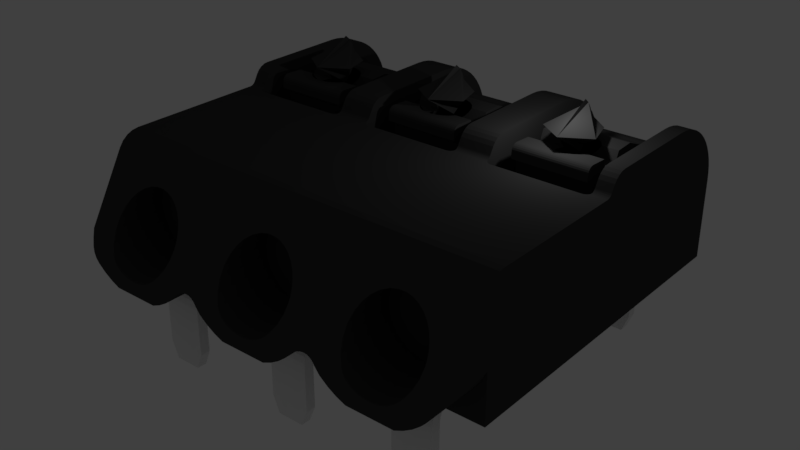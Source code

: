 # Source: WAGO_2060-1423.blend  (saved by Blender 2.78.0; exported with 4.5.12 LTS)
import bpy
from mathutils import Matrix  # noqa: F401  (used for matrix-valued properties, if any)

bpy.ops.wm.read_factory_settings(use_empty=True)
scene = bpy.context.scene
scene.name = 'Scene'

# ---- collections
col_collection_1 = bpy.data.collections.new('Collection 1'); scene.collection.children.link(col_collection_1)

# ---- materials (node trees are filled in below, after node groups)
mat_material_001 = bpy.data.materials.new('Material.001')
mat_material_001.alpha_threshold = 0.0
mat_material_001.use_transparent_shadow = False
mat_material_001.preview_render_type = 'SHADERBALL'
mat_material_001.diffuse_color = (0.8689, 0.8689, 0.8689, 1.0)
mat_material_001.roughness = 0.5
mat_material = bpy.data.materials.new('Material')
mat_material.alpha_threshold = 0.0
mat_material.use_transparent_shadow = False
mat_material.diffuse_color = (0.04696, 0.04696, 0.04696, 1.0)
mat_material.roughness = 0.5
mat_material.line_color = (0.0, 0.0, 0.0, 1.0)

# ---- material node trees

# ---- world
world_world = bpy.data.worlds.new('World'); scene.world = world_world
world_world.color = (0.05088, 0.05088, 0.05088)
world_world.use_sun_shadow = False
world_world.sun_shadow_jitter_overblur = 0.0
world_world.cycles.sampling_method = 'MANUAL'

# ---- lights
light_lamp = bpy.data.lights.new('Lamp', 'POINT')
light_lamp.transmission_factor = 0.0
light_lamp.cutoff_distance = 30.0
light_lamp.energy = 100.0
light_lamp.shadow_buffer_clip_start = 1.001
light_lamp.shadow_soft_size = 0.1
light_lamp.shadow_maximum_resolution = 0.006
light_lamp.use_absolute_resolution = True

# ---- meshes
me_part__feature_001 = bpy.data.meshes.new('Part__Feature.001')
me_part__feature_001.from_pydata([(4.603, 0.25, 1.627), (4.603, 0.25, 0.5072), (3.403, 0.25, 1.627), (3.403, 0.25, 0.5072), (4.603, 0.25, -4.424), (4.603, 0.25, -4.735), (3.403, 0.25, -4.424), (3.403, 0.25, -4.735), (3.403, 0.1, -4.45), (3.403, 0.1, -4.75), (3.403, -2.05, -4.75), (3.403, -2.05, -4.45), (3.403, 0.1503, -4.748), (3.403, 0.1509, -4.447), (3.403, 0.2004, -4.743), (3.403, 0.2011, -4.439), (4.603, -2.05, -4.45), (4.603, -2.05, -4.75), (4.603, 0.1, -4.45), (4.603, 0.1, -4.75), (4.603, 0.1503, -4.748), (4.603, 0.2004, -4.743), (4.603, 0.1509, -4.447), (4.603, 0.2011, -4.439), (4.403, -2.55, -4.75), (4.403, -2.55, -4.45), (4.603, 0.15, 2.0), (3.403, 0.15, 2.0), (4.603, 0.15, 4.0), (3.403, 0.15, 4.0), (3.403, -0.6, 4.75), (4.603, -0.6, 4.75), (4.603, -0.4059, 4.724), (3.403, -0.4059, 4.724), (3.403, -0.225, 4.65), (4.603, -0.225, 4.65), (4.603, -0.06967, 4.53), (3.403, -0.06967, 4.53), (4.603, 0.04952, 4.375), (3.403, 0.04952, 4.375), (4.603, 0.1244, 4.194), (3.403, 0.1244, 4.194), (3.603, -2.55, 4.75), (4.403, -2.55, 4.75), (3.403, -2.05, 4.75), (4.603, -2.05, 4.75), (4.603, -2.05, 4.45), (4.403, -2.55, 4.45), (3.603, -2.55, 4.45), (3.403, -2.05, 4.45), (3.403, -0.6, 4.45), (4.603, -0.6, 4.45), (4.603, -0.4835, 4.435), (3.403, -0.4835, 4.435), (4.603, -0.375, 4.39), (3.403, -0.375, 4.39), (4.603, -0.2818, 4.318), (4.603, -0.2103, 4.225), (3.403, -0.2818, 4.318), (4.603, -0.1653, 4.116), (3.403, -0.2103, 4.225), (3.403, -0.1653, 4.116), (4.603, -0.15, 4.0), (3.403, -0.15, 4.0), (4.603, -0.15, 2.0), (3.403, -0.15, 2.0), (3.603, -2.55, -4.45), (3.603, -2.55, -4.75), (0.603, 0.25, 1.627), (0.603, 0.25, 0.5072), (-0.597, 0.25, 1.627), (-0.597, 0.25, 0.5072), (0.603, 0.25, -4.424), (0.603, 0.25, -4.735), (-0.597, 0.25, -4.424), (-0.597, 0.25, -4.735), (-0.597, 0.1, -4.45), (-0.597, 0.1, -4.75), (-0.597, -2.05, -4.75), (-0.597, -2.05, -4.45), (-0.597, 0.1503, -4.748), (-0.597, 0.1509, -4.447), (-0.597, 0.2004, -4.743), (-0.597, 0.2011, -4.438), (0.603, -2.05, -4.45), (0.603, -2.05, -4.75), (0.603, 0.1, -4.45), (0.603, 0.1, -4.75), (0.603, 0.1503, -4.748), (0.603, 0.2004, -4.743), (0.603, 0.1509, -4.447), (0.603, 0.2011, -4.438), (0.603, 0.15, 2.0), (-0.597, 0.15, 2.0), (-0.597, 0.15, 4.0), (0.603, 0.15, 4.0), (-0.597, -0.4059, 4.724), (0.603, -0.6, 4.75), (0.603, -0.4059, 4.724), (-0.597, -0.6, 4.75), (-0.597, -0.225, 4.65), (0.603, -0.225, 4.65), (0.603, -0.06967, 4.53), (-0.597, -0.06967, 4.53), (-0.597, 0.04952, 4.375), (0.603, 0.04952, 4.375), (-0.597, 0.1244, 4.194), (0.603, 0.1244, 4.194), (-0.397, -2.55, 4.75), (0.403, -2.55, 4.75), (-0.597, -2.05, 4.75), (0.603, -2.05, 4.75), (-0.397, -2.55, 4.45), (-0.597, -2.05, 4.45), (0.603, -2.05, 4.45), (0.403, -2.55, 4.45), (-0.597, -0.6, 4.45), (0.603, -0.6, 4.45), (-0.597, -0.4835, 4.435), (0.603, -0.4835, 4.435), (0.603, -0.375, 4.39), (-0.597, -0.375, 4.39), (0.603, -0.2818, 4.318), (-0.597, -0.2818, 4.318), (0.603, -0.2103, 4.225), (-0.597, -0.2103, 4.225), (0.603, -0.1653, 4.116), (0.603, -0.15, 4.0), (-0.597, -0.1653, 4.116), (-0.597, -0.15, 4.0), (-0.597, -0.15, 2.0), (0.603, -0.15, 2.0), (-0.397, -2.55, -4.45), (0.403, -2.55, -4.45), (0.403, -2.55, -4.75), (-0.397, -2.55, -4.75), (-3.397, 0.25, 1.627), (-3.397, 0.25, 0.5072), (-4.597, 0.25, 1.627), (-4.597, 0.25, 0.5072), (-3.397, 0.25, -4.424), (-3.397, 0.25, -4.735), (-4.597, 0.25, -4.424), (-4.597, 0.25, -4.735), (-4.597, 0.1, -4.45), (-4.597, 0.1, -4.75), (-4.597, -2.05, -4.75), (-4.597, -2.05, -4.45), (-4.597, 0.1503, -4.748), (-4.597, 0.1509, -4.447), (-4.597, 0.2004, -4.743), (-4.597, 0.2011, -4.438), (-3.397, -2.05, -4.45), (-3.397, -2.05, -4.75), (-3.397, 0.1, -4.75), (-3.397, 0.1503, -4.748), (-3.397, 0.1, -4.45), (-3.397, 0.2004, -4.743), (-3.397, 0.1509, -4.447), (-3.397, 0.2011, -4.438), (-3.397, 0.15, 2.0), (-4.597, 0.15, 2.0), (-3.397, 0.15, 4.0), (-4.597, 0.15, 4.0), (-4.597, -0.4059, 4.724), (-3.397, -0.6, 4.75), (-3.397, -0.4059, 4.724), (-3.397, -0.225, 4.65), (-4.597, -0.6, 4.75), (-4.597, -0.225, 4.65), (-3.397, -0.06967, 4.53), (-4.597, -0.06967, 4.53), (-3.397, 0.04952, 4.375), (-4.597, 0.04952, 4.375), (-4.597, 0.1244, 4.194), (-3.397, 0.1244, 4.194), (-3.597, -2.55, 4.75), (-3.397, -2.05, 4.75), (-4.397, -2.55, 4.75), (-4.597, -2.05, 4.75), (-4.397, -2.55, 4.45), (-4.597, -2.05, 4.45), (-3.397, -2.05, 4.45), (-3.597, -2.55, 4.45), (-4.597, -0.6, 4.45), (-3.397, -0.6, 4.45), (-4.597, -0.4835, 4.435), (-3.397, -0.4835, 4.435), (-3.397, -0.375, 4.39), (-3.397, -0.2818, 4.318), (-4.597, -0.375, 4.39), (-4.597, -0.2818, 4.318), (-3.397, -0.2103, 4.225), (-4.597, -0.2103, 4.225), (-3.397, -0.1653, 4.116), (-4.597, -0.1653, 4.116), (-3.397, -0.15, 4.0), (-4.597, -0.15, 4.0), (-3.397, -0.15, 2.0), (-4.597, -0.15, 2.0), (-4.397, -2.55, -4.45), (-3.597, -2.55, -4.45), (-3.597, -2.55, -4.75), (-4.397, -2.55, -4.75)], [], [(8, 9, 10), (8, 10, 11), (8, 12, 9), (13, 7, 14), (13, 14, 12), (13, 12, 8), (15, 7, 13), (6, 7, 15), (16, 17, 18), (17, 19, 18), (19, 20, 18), (21, 5, 22), (20, 21, 22), (18, 20, 22), (22, 5, 23), (23, 5, 4), (17, 16, 24), (24, 16, 25), (26, 0, 27), (0, 2, 27), (26, 27, 28), (27, 29, 28), (30, 31, 32), (33, 30, 32), (34, 32, 35), (34, 35, 36), (34, 33, 32), (37, 36, 38), (37, 34, 36), (39, 38, 40), (39, 37, 38), (41, 39, 40), (29, 40, 28), (29, 41, 40), (42, 43, 44), (43, 45, 44), (44, 45, 31), (44, 31, 30), (46, 45, 43), (47, 46, 43), (48, 42, 44), (49, 48, 44), (47, 43, 48), (48, 43, 42), (48, 49, 47), (47, 49, 46), (49, 50, 51), (46, 49, 51), (52, 51, 50), (52, 50, 53), (54, 52, 55), (56, 54, 55), (52, 53, 55), (57, 56, 58), (56, 55, 58), (59, 57, 60), (57, 58, 60), (59, 60, 61), (62, 59, 63), (59, 61, 63), (64, 62, 63), (65, 64, 63), (1, 64, 3), (64, 65, 3), (23, 4, 15), (4, 6, 15), (22, 23, 13), (23, 15, 13), (18, 22, 8), (22, 13, 8), (66, 25, 11), (25, 16, 11), (16, 18, 8), (11, 16, 8), (67, 24, 66), (24, 25, 66), (67, 10, 24), (24, 10, 17), (10, 9, 19), (17, 10, 19), (14, 7, 5), (14, 5, 21), (12, 21, 20), (12, 14, 21), (9, 20, 19), (9, 12, 20), (76, 77, 78), (76, 78, 79), (76, 80, 77), (81, 75, 82), (81, 82, 80), (81, 80, 76), (83, 75, 81), (74, 75, 83), (84, 85, 86), (85, 87, 86), (87, 88, 86), (89, 73, 90), (88, 89, 90), (86, 88, 90), (90, 73, 91), (91, 73, 72), (92, 68, 93), (68, 70, 93), (92, 93, 94), (92, 94, 95), (96, 97, 98), (96, 99, 97), (100, 98, 101), (100, 101, 102), (100, 96, 98), (103, 100, 102), (104, 102, 105), (104, 103, 102), (106, 105, 107), (106, 107, 95), (106, 104, 105), (94, 106, 95), (108, 109, 110), (109, 111, 110), (111, 97, 99), (110, 111, 99), (112, 108, 113), (113, 108, 110), (114, 111, 109), (115, 114, 109), (112, 115, 108), (115, 109, 108), (115, 112, 114), (112, 113, 114), (113, 116, 117), (114, 113, 117), (117, 116, 118), (119, 117, 118), (120, 119, 121), (122, 120, 121), (119, 118, 121), (122, 121, 123), (124, 122, 125), (126, 124, 125), (122, 123, 125), (127, 126, 128), (126, 125, 128), (127, 128, 129), (130, 131, 127), (130, 127, 129), (69, 131, 71), (131, 130, 71), (91, 72, 83), (72, 74, 83), (90, 91, 81), (91, 83, 81), (86, 90, 76), (90, 81, 76), (132, 133, 79), (133, 84, 79), (84, 86, 76), (79, 84, 76), (134, 133, 135), (135, 133, 132), (134, 135, 85), (135, 78, 85), (78, 77, 87), (85, 78, 87), (82, 75, 73), (82, 73, 89), (80, 89, 88), (80, 88, 87), (80, 82, 89), (77, 80, 87), (144, 145, 146), (144, 146, 147), (144, 148, 145), (149, 143, 150), (149, 150, 148), (149, 148, 144), (151, 143, 149), (142, 143, 151), (152, 153, 154), (154, 155, 156), (152, 154, 156), (157, 141, 158), (155, 157, 158), (156, 155, 158), (158, 141, 159), (159, 141, 140), (160, 136, 161), (136, 138, 161), (160, 161, 162), (161, 163, 162), (164, 165, 166), (164, 166, 167), (164, 168, 165), (169, 167, 170), (169, 164, 167), (171, 170, 172), (171, 169, 170), (173, 171, 172), (174, 172, 175), (174, 175, 162), (174, 173, 172), (163, 174, 162), (176, 177, 178), (178, 177, 179), (179, 177, 165), (179, 165, 168), (180, 178, 179), (181, 180, 179), (182, 177, 176), (183, 182, 176), (180, 183, 178), (183, 176, 178), (183, 180, 182), (180, 181, 182), (181, 184, 185), (182, 181, 185), (185, 184, 186), (187, 185, 186), (188, 187, 186), (189, 188, 190), (188, 186, 190), (189, 190, 191), (192, 189, 193), (189, 191, 193), (194, 192, 195), (192, 193, 195), (196, 194, 197), (194, 195, 197), (198, 196, 197), (199, 198, 197), (198, 199, 137), (137, 199, 139), (159, 140, 142), (159, 142, 151), (158, 159, 149), (156, 158, 149), (159, 151, 149), (156, 149, 144), (200, 201, 147), (201, 152, 147), (152, 156, 144), (147, 152, 144), (202, 201, 203), (203, 201, 200), (202, 203, 153), (203, 146, 153), (146, 145, 154), (153, 146, 154), (150, 143, 141), (150, 141, 157), (148, 157, 155), (148, 155, 154), (148, 150, 157), (145, 148, 154), (198, 137, 160), (177, 182, 185), (198, 160, 196), (196, 160, 162), (185, 187, 165), (177, 185, 165), (194, 196, 175), (196, 162, 175), (187, 188, 166), (165, 187, 166), (189, 192, 172), (192, 194, 172), (194, 175, 172), (166, 188, 167), (188, 189, 170), (189, 172, 170), (167, 188, 170), (160, 137, 136), (161, 139, 199), (197, 161, 199), (184, 181, 179), (163, 161, 197), (168, 186, 184), (168, 184, 179), (174, 197, 195), (174, 163, 197), (164, 190, 186), (164, 186, 168), (173, 193, 191), (173, 195, 193), (173, 174, 195), (169, 190, 164), (171, 191, 190), (171, 173, 191), (171, 190, 169), (161, 138, 139), (64, 1, 26), (45, 46, 51), (64, 26, 62), (62, 26, 28), (51, 52, 31), (45, 51, 31), (59, 62, 40), (62, 28, 40), (52, 54, 32), (31, 52, 32), (56, 57, 38), (57, 59, 38), (59, 40, 38), (32, 54, 35), (54, 56, 36), (56, 38, 36), (35, 54, 36), (26, 1, 0), (27, 3, 65), (63, 27, 65), (50, 49, 44), (29, 27, 63), (30, 53, 50), (30, 50, 44), (41, 63, 61), (41, 29, 63), (33, 55, 53), (33, 53, 30), (39, 60, 58), (39, 61, 60), (39, 41, 61), (34, 55, 33), (37, 58, 55), (37, 39, 58), (37, 55, 34), (27, 2, 3), (131, 69, 92), (111, 114, 117), (131, 92, 127), (127, 92, 95), (117, 119, 97), (111, 117, 97), (126, 127, 107), (127, 95, 107), (119, 120, 98), (97, 119, 98), (122, 124, 105), (124, 126, 105), (126, 107, 105), (98, 120, 101), (120, 122, 102), (122, 105, 102), (101, 120, 102), (92, 69, 68), (93, 71, 130), (129, 93, 130), (116, 113, 110), (94, 93, 129), (99, 118, 116), (99, 116, 110), (106, 129, 128), (106, 94, 129), (96, 121, 118), (96, 118, 99), (104, 125, 123), (104, 128, 125), (104, 106, 128), (100, 121, 96), (103, 123, 121), (103, 104, 123), (103, 121, 100), (93, 70, 71), (135, 132, 79), (78, 135, 79), (85, 84, 134), (134, 84, 133), (203, 200, 147), (146, 203, 147), (153, 152, 201), (202, 153, 201), (67, 66, 10), (10, 66, 11)])
me_part__feature_001.materials.append(mat_material_001)
me_part__feature_001.use_remesh_preserve_volume = False
me_part__feature_001.use_remesh_preserve_attributes = False
me_part__feature_001.use_mirror_vertex_groups = False
me_part__feature_001.update()
me_part__feature = bpy.data.meshes.new('Part__Feature')
me_part__feature.from_pydata([(-2.645, 3.35, 0.09318), (-2.697, 3.35, 0.1), (-2.697, 3.8, 0.1), (-2.597, 3.35, 0.0732), (-2.634, 3.8, 0.08994), (-2.556, 3.35, 0.04142), (-2.578, 3.8, 0.06079), (-2.524, 3.35, 0.0), (-2.534, 3.8, 0.01547), (-2.504, 3.35, -0.04824), (-2.518, 3.802, -0.01017), (-2.507, 3.807, -0.03733), (-2.497, 3.35, -0.1), (-2.5, 3.819, -0.06948), (-2.497, 3.837, -0.1), (-5.297, 3.35, 0.1), (-5.297, 3.8, 0.1), (-5.497, 3.35, -0.1), (-5.497, 3.837, -0.1), (-5.495, 3.821, -0.07417), (-5.49, 3.35, -0.04824), (-5.489, 3.81, -0.04695), (-5.47, 3.35, 0.0), (-5.478, 3.803, -0.01486), (-5.438, 3.35, 0.04142), (-5.46, 3.8, 0.01547), (-5.397, 3.35, 0.0732), (-5.416, 3.8, 0.06079), (-5.349, 3.35, 0.09318), (-5.36, 3.8, 0.08994), (-5.497, 3.914, -4.747), (-5.497, 4.043, -4.564), (-5.497, 3.072, -4.112), (-5.497, 3.764, -4.914), (-5.497, 2.872, -4.357), (-5.497, 3.597, -5.064), (-5.497, 3.35, -0.3), (-5.497, 1.6, -0.3), (-5.497, 1.6, -1.8), (-5.497, 3.855, -0.1222), (-5.497, 3.876, -0.1416), (-5.497, 3.9, -0.1577), (-5.497, 4.1, -0.2732), (-5.497, 4.333, -0.5768), (-5.497, 4.283, -0.4562), (-5.497, 4.204, -0.3527), (-5.497, 4.35, -0.7062), (-5.497, 3.35, -1.8), (-5.497, 1.6, -5.5), (-5.497, 2.012, -4.7), (-5.497, 1.6, -4.7), (-5.497, 2.35, -5.5), (-5.497, 2.325, -4.66), (-5.497, 4.35, -3.5), (-5.497, 3.26, -3.515), (-5.497, 2.574, -5.487), (-5.497, 4.337, -3.724), (-5.497, 2.795, -5.45), (-5.497, 2.618, -4.543), (-5.497, 4.3, -3.945), (-5.497, 3.204, -3.826), (-5.497, 3.011, -5.388), (-5.497, 4.238, -4.161), (-5.497, 3.218, -5.302), (-5.497, 4.152, -4.368), (-5.497, 3.414, -5.193), (-5.947, 4.35, -3.5), (-5.947, 4.35, -0.7062), (-5.947, 2.795, -5.45), (-5.947, 2.574, -5.487), (-5.947, 2.35, -5.5), (-5.947, 3.218, -5.302), (-5.947, 3.011, -5.388), (-5.947, 3.414, -5.193), (-5.947, 4.043, -4.564), (-5.947, 3.914, -4.747), (-5.947, 3.764, -4.914), (-5.947, 3.597, -5.064), (-5.947, 4.238, -4.161), (-5.947, 4.152, -4.368), (-5.947, 4.337, -3.724), (-5.947, 4.3, -3.945), (-5.947, -1.443e-06, -5.5), (-5.947, 3.859, -0.126), (-5.947, 3.827, -0.08453), (-5.947, 3.9, -0.1577), (-5.947, 3.807, -0.03629), (-5.947, 3.8, 0.01547), (-5.947, 4.1, -0.2732), (-5.947, 4.204, -0.3527), (-5.947, 4.283, -0.4562), (-5.947, 4.333, -0.5768), (-5.947, -3.994e-07, 4.6), (-5.947, 1.475, 4.6), (-5.947, 3.8, 4.1), (-5.947, 3.425, 4.75), (-5.947, 1.475, 5.875), (-5.947, 3.7, 4.475), (-5.947, 3.774, 4.294), (-5.947, 3.58, 4.63), (-4.903, 0.3412, 4.6), (-4.697, 0.25, 4.6), (-4.697, 0.25, 6.2), (-4.96, 0.3713, 6.2), (-5.098, 0.4528, 4.6), (-5.205, 0.5261, 6.2), (-5.281, 0.5839, 4.6), (-5.427, 0.7117, 6.2), (-5.449, 0.7328, 4.6), (-5.544, 0.8318, 6.19), (-5.601, 0.8983, 4.6), (-5.649, 0.9579, 6.158), (-5.742, 1.087, 6.1), (-5.736, 1.078, 4.6), (-5.854, 1.276, 5.99), (-5.852, 1.271, 4.6), (-1.497, 3.9, -0.1577), (-2.497, 3.9, -0.1577), (-2.497, 3.876, -0.1416), (-1.497, 3.876, -0.1416), (-1.497, 3.855, -0.1222), (-2.497, 3.855, -0.1222), (-1.497, 3.837, -0.1), (-1.495, 3.821, -0.07417), (-1.489, 3.81, -0.04695), (-1.478, 3.803, -0.01486), (-1.46, 3.8, 0.01547), (-1.497, 3.35, -0.1), (-1.49, 3.35, -0.04824), (-1.47, 3.35, -1.192e-07), (-1.438, 3.35, 0.04142), (-1.397, 3.35, 0.0732), (-1.416, 3.8, 0.06079), (-1.349, 3.35, 0.09318), (-1.36, 3.8, 0.08994), (-1.297, 3.35, 0.1), (-1.297, 3.8, 0.1), (1.476, 3.35, -3.576e-07), (1.496, 3.35, -0.04824), (1.503, 3.35, -0.1), (1.444, 3.35, 0.04142), (1.303, 3.35, 0.1), (1.355, 3.35, 0.09318), (1.403, 3.35, 0.0732), (1.503, 3.35, -0.3), (-1.497, 3.35, -0.3), (1.503, 2.012, -4.7), (1.503, 1.6, -5.5), (1.503, 1.6, -4.7), (1.503, 2.35, -5.5), (1.503, 2.325, -4.66), (1.503, 2.795, -5.45), (1.503, 2.574, -5.487), (1.503, 2.618, -4.543), (1.503, 3.218, -5.302), (1.503, 3.011, -5.388), (1.503, 2.872, -4.357), (1.503, 3.414, -5.193), (1.503, 3.597, -5.064), (1.503, 3.764, -4.914), (1.503, 3.072, -4.112), (1.503, 3.914, -4.747), (1.503, 4.043, -4.564), (1.503, 4.152, -4.368), (1.503, 3.204, -3.826), (1.503, 4.238, -4.161), (1.503, 4.3, -3.945), (1.503, 3.26, -3.515), (1.503, 4.337, -3.724), (1.503, 4.35, -3.5), (1.503, 3.35, -1.8), (1.503, 1.6, -1.8), (1.503, 1.6, -0.3), (1.503, 4.35, -0.7062), (1.503, 3.876, -0.1416), (1.503, 3.855, -0.1222), (1.503, 3.837, -0.1), (1.503, 3.9, -0.1577), (1.503, 4.1, -0.2732), (1.503, 4.204, -0.3527), (1.503, 4.283, -0.4562), (1.503, 4.333, -0.5768), (1.303, 3.8, 0.1), (1.366, 3.8, 0.08994), (1.422, 3.8, 0.06079), (1.466, 3.8, 0.01547), (1.482, 3.802, -0.01017), (1.493, 3.807, -0.03733), (1.5, 3.819, -0.06948), (-1.497, 3.914, -4.747), (-1.497, 4.043, -4.564), (-1.497, 3.072, -4.112), (-1.497, 3.764, -4.914), (-1.497, 2.872, -4.357), (-1.497, 3.597, -5.064), (-1.497, 1.6, -0.3), (-1.497, 1.6, -1.8), (-1.497, 4.1, -0.2732), (-1.497, 4.333, -0.5768), (-1.497, 4.283, -0.4562), (-1.497, 4.204, -0.3527), (-1.497, 4.35, -0.7062), (-1.497, 3.35, -1.8), (-1.497, 1.6, -5.5), (-1.497, 2.012, -4.7), (-1.497, 1.6, -4.7), (-1.497, 2.35, -5.5), (-1.497, 2.325, -4.66), (-1.497, 4.35, -3.5), (-1.497, 3.26, -3.515), (-1.497, 2.574, -5.487), (-1.497, 4.337, -3.724), (-1.497, 2.795, -5.45), (-1.497, 2.618, -4.543), (-1.497, 4.3, -3.945), (-1.497, 3.204, -3.826), (-1.497, 3.011, -5.388), (-1.497, 4.238, -4.161), (-1.497, 3.218, -5.302), (-1.497, 4.152, -4.368), (-1.497, 3.414, -5.193), (-2.497, 4.1, -0.2732), (-2.497, 1.6, -4.7), (-2.497, 1.6, -5.5), (-2.897, 1.6, -5.4), (-2.747, 1.6, -4.7), (-2.897, 1.6, -4.7), (-5.097, 1.6, -5.4), (-5.247, 1.6, -4.7), (-5.097, 1.6, -4.7), (-2.747, 1.6, -1.8), (-2.497, 1.6, -0.3), (-2.497, 1.6, -1.8), (-5.247, 1.6, -1.8), (-5.097, 3.717, -3.79), (-5.097, 3.192, -3.826), (-5.097, 3.248, -3.515), (-5.097, 3.661, -4.002), (-5.097, 2.641, -2.682), (-5.097, 2.51, -3.276), (-5.097, 2.425, -3.133), (-5.097, 3.11, -3.315), (-5.097, 3.059, -3.305), (-5.097, 1.607, -5.348), (-5.097, 1.627, -5.3), (-5.097, 1.659, -5.259), (-5.097, 3.746, -3.574), (-5.097, 1.7, -5.227), (-5.097, 1.748, -5.207), (-5.097, 1.8, -5.2), (-5.097, 3.748, -3.552), (-5.097, 3.753, -3.531), (-5.097, 3.244, -3.463), (-5.097, 2.0, -4.7), (-5.097, 2.218, -5.186), (-5.097, 2.0, -5.2), (-5.097, 3.761, -3.51), (-5.097, 3.227, -3.414), (-5.097, 3.197, -3.371), (-5.097, 2.313, -4.66), (-5.097, 2.641, -5.078), (-5.097, 2.433, -5.146), (-5.097, 4.199, -2.464), (-5.097, 3.157, -3.337), (-5.097, 2.606, -4.543), (-5.097, 2.839, -4.986), (-5.097, 3.889, -1.797), (-5.097, 2.727, -1.035), (-5.097, 3.024, -4.869), (-5.097, 4.171, -1.916), (-5.097, 3.915, -1.297), (-5.097, 3.055, -0.7402), (-5.097, 2.86, -4.357), (-5.097, 3.193, -4.73), (-5.097, 3.343, -4.572), (-5.097, 3.06, -4.112), (-5.097, 3.794, -0.7402), (-5.097, 4.17, -1.22), (-5.097, 3.473, -4.395), (-5.097, 4.196, -0.7112), (-5.097, 4.007, -0.501), (-5.097, 3.807, -0.4905), (-5.097, 4.192, -0.6591), (-5.097, 2.423, -3.215), (-5.097, 2.457, -3.258), (-5.097, 2.437, -3.239), (-5.097, 4.106, -0.533), (-5.097, 4.058, -0.5105), (-5.097, 4.145, -0.5669), (-5.097, 4.175, -0.6099), (-5.097, 2.482, -3.271), (-5.097, 2.416, -3.188), (-5.097, 2.416, -3.16), (-5.097, 3.579, -4.204), (-4.6, 4.17, -1.22), (-4.546, 4.074, -1.249), (-4.476, 3.988, -1.275), (-4.391, 3.915, -1.297), (-4.463, 3.902, -1.547), (-4.445, 3.895, -1.677), (-4.391, 3.889, -1.797), (-4.445, 3.909, -1.417), (-2.897, 4.17, -1.22), (-3.394, 4.17, -1.22), (-2.897, 4.196, -0.7112), (-3.504, 4.177, -1.074), (-3.648, 4.183, -0.9624), (-3.816, 4.187, -0.8921), (-3.997, 4.188, -0.8682), (-4.178, 4.187, -0.8921), (-4.346, 4.183, -0.9624), (-4.49, 4.177, -1.074), (-3.518, 3.988, -1.275), (-2.897, 3.915, -1.297), (-3.603, 3.915, -1.297), (-3.448, 4.074, -1.249), (-2.897, 3.889, -1.797), (-3.603, 3.889, -1.797), (-3.549, 3.895, -1.677), (-3.531, 3.902, -1.547), (-3.549, 3.909, -1.417), (-2.897, 3.192, -3.826), (-2.897, 3.661, -4.002), (-2.897, 3.717, -3.79), (-2.897, 3.248, -3.515), (-2.897, 2.425, -3.133), (-2.897, 2.51, -3.276), (-2.897, 2.641, -2.682), (-2.897, 3.059, -3.305), (-2.897, 3.11, -3.315), (-2.897, 1.607, -5.348), (-2.897, 3.746, -3.574), (-2.897, 1.627, -5.3), (-2.897, 1.659, -5.259), (-2.897, 1.7, -5.227), (-2.897, 1.748, -5.207), (-2.897, 1.8, -5.2), (-2.897, 3.748, -3.552), (-2.897, 3.753, -3.531), (-2.897, 2.0, -5.2), (-2.897, 2.0, -4.7), (-2.897, 3.244, -3.463), (-2.897, 2.218, -5.186), (-2.897, 3.197, -3.371), (-2.897, 3.227, -3.414), (-2.897, 3.761, -3.51), (-2.897, 2.433, -5.146), (-2.897, 2.641, -5.078), (-2.897, 2.313, -4.66), (-2.897, 4.199, -2.464), (-2.897, 2.839, -4.986), (-2.897, 2.606, -4.543), (-2.897, 3.157, -3.337), (-2.897, 2.727, -1.035), (-2.897, 3.024, -4.869), (-2.897, 4.171, -1.916), (-2.897, 3.193, -4.73), (-2.897, 2.86, -4.357), (-2.897, 3.055, -0.7402), (-2.897, 3.343, -4.572), (-2.897, 3.06, -4.112), (-2.897, 3.794, -0.7402), (-2.897, 3.473, -4.395), (-2.897, 3.807, -0.4905), (-2.897, 4.007, -0.501), (-2.897, 4.192, -0.6591), (-2.897, 2.437, -3.239), (-2.897, 2.457, -3.258), (-2.897, 2.423, -3.215), (-2.897, 4.058, -0.5105), (-2.897, 4.106, -0.533), (-2.897, 4.175, -0.6099), (-2.897, 4.145, -0.5669), (-2.897, 2.482, -3.271), (-2.897, 2.416, -3.188), (-2.897, 2.416, -3.16), (-2.897, 3.579, -4.204), (-3.487, 4.179, -2.072), (-3.634, 4.185, -2.193), (-3.378, 4.171, -1.916), (-3.808, 4.189, -2.269), (-3.997, 4.19, -2.295), (-4.507, 4.179, -2.072), (-4.36, 4.185, -2.193), (-4.185, 4.189, -2.269), (-4.616, 4.171, -1.916), (-3.433, 4.064, -1.871), (-3.509, 3.969, -1.83), (-4.485, 3.969, -1.83), (-4.561, 4.064, -1.871), (-4.697, -2.702e-07, 4.6), (-4.697, -1.314e-06, -5.5), (-4.697, 0.25, -5.5), (-3.297, 0.25, -5.5), (-3.297, -1.169e-06, -5.5), (-0.697, -9.005e-07, -5.5), (-0.697, 0.25, -5.5), (-2.497, 2.35, -5.5), (0.703, 0.25, -5.5), (3.303, -4.872e-07, -5.5), (0.703, -7.558e-07, -5.5), (3.303, 0.25, -5.5), (2.503, 1.6, -5.5), (2.503, 2.35, -5.5), (4.703, -3.426e-07, -5.5), (4.703, 0.25, -5.5), (5.953, -2.134e-07, -5.5), (5.503, 1.6, -5.5), (5.503, 2.35, -5.5), (5.953, 2.35, -5.5), (5.503, 2.012, -4.7), (5.503, 1.6, -4.7), (5.503, 2.325, -4.66), (5.503, 2.795, -5.45), (5.503, 2.574, -5.487), (5.503, 2.618, -4.543), (5.503, 3.218, -5.302), (5.503, 3.011, -5.388), (5.503, 2.872, -4.357), (5.503, 3.414, -5.193), (5.503, 3.597, -5.064), (5.503, 3.764, -4.914), (5.503, 3.072, -4.112), (5.503, 3.914, -4.747), (5.503, 4.043, -4.564), (5.503, 4.152, -4.368), (5.503, 3.204, -3.826), (5.503, 4.238, -4.161), (5.503, 4.3, -3.945), (5.503, 3.26, -3.515), (5.503, 4.337, -3.724), (5.503, 4.35, -3.5), (5.503, 3.35, -1.8), (5.503, 3.35, -0.3), (5.503, 1.6, -1.8), (5.503, 1.6, -0.3), (5.503, 4.35, -0.7062), (5.503, 3.876, -0.1416), (5.503, 3.855, -0.1222), (5.503, 3.837, -0.1), (5.503, 3.35, -0.1), (5.503, 3.9, -0.1577), (5.503, 4.1, -0.2732), (5.503, 4.204, -0.3527), (5.503, 4.283, -0.4562), (5.503, 4.333, -0.5768), (5.303, 3.35, 0.1), (5.355, 3.35, 0.09318), (5.403, 3.35, 0.0732), (5.444, 3.35, 0.04142), (5.476, 3.35, -4.768e-07), (5.496, 3.35, -0.04824), (2.703, 3.35, 0.1), (2.503, 3.35, -0.3), (2.503, 3.35, -0.1), (2.651, 3.35, 0.09318), (2.51, 3.35, -0.04824), (2.562, 3.35, 0.04142), (2.53, 3.35, -4.768e-07), (2.603, 3.35, 0.0732), (5.303, 3.8, 0.1), (5.366, 3.8, 0.08994), (5.422, 3.8, 0.06079), (5.466, 3.8, 0.01547), (5.481, 3.801, -0.007909), (5.481, 3.801, -0.008606), (5.487, 3.803, -0.02073), (5.492, 3.806, -0.03385), (5.492, 3.806, -0.03397), (5.498, 3.813, -0.05492), (5.5, 3.817, -0.06615), (5.5, 3.818, -0.06789), (5.502, 3.825, -0.08061), (2.503, 3.837, -0.1), (2.504, 3.822, -0.07662), (2.504, 3.822, -0.07593), (2.506, 3.816, -0.0638), (2.509, 3.811, -0.05068), (2.509, 3.811, -0.05056), (2.516, 3.805, -0.02961), (2.52, 3.803, -0.01838), (2.521, 3.803, -0.01664), (2.528, 3.801, -0.003923), (2.54, 3.8, 0.01547), (2.584, 3.8, 0.06079), (2.64, 3.8, 0.08994), (2.703, 3.8, 0.1), (2.503, 3.914, -4.747), (2.503, 4.043, -4.564), (2.503, 3.072, -4.112), (2.503, 3.764, -4.914), (2.503, 2.872, -4.357), (2.503, 3.597, -5.064), (2.503, 1.6, -0.3), (2.503, 1.6, -1.8), (2.503, 3.855, -0.1222), (2.503, 3.876, -0.1416), (2.503, 3.9, -0.1577), (2.503, 4.1, -0.2732), (2.503, 4.333, -0.5768), (2.503, 4.283, -0.4562), (2.503, 4.204, -0.3527), (2.503, 4.35, -0.7062), (2.503, 3.35, -1.8), (2.503, 2.012, -4.7), (2.503, 1.6, -4.7), (2.503, 2.325, -4.66), (2.503, 4.35, -3.5), (2.503, 3.26, -3.515), (2.503, 2.574, -5.487), (2.503, 4.337, -3.724), (2.503, 2.795, -5.45), (2.503, 2.618, -4.543), (2.503, 4.3, -3.945), (2.503, 3.204, -3.826), (2.503, 3.011, -5.388), (2.503, 4.238, -4.161), (2.503, 3.218, -5.302), (2.503, 4.152, -4.368), (2.503, 3.414, -5.193), (-3.297, -1.256e-07, 4.6), (-3.297, 0.25, 4.6), (-0.697, 1.43e-07, 4.6), (-0.697, 0.25, 4.6), (0.703, 2.877e-07, 4.6), (0.703, 0.25, 4.6), (3.303, 5.563e-07, 4.6), (3.303, 0.25, 4.6), (4.703, 7.009e-07, 4.6), (4.703, 0.25, 4.6), (5.953, 2.574, -5.487), (5.953, 2.795, -5.45), (5.953, 3.011, -5.388), (5.953, 3.218, -5.302), (5.953, 3.414, -5.193), (5.953, 3.764, -4.914), (5.953, 3.914, -4.747), (5.953, 4.043, -4.564), (5.953, 3.597, -5.064), (5.953, 4.152, -4.368), (5.953, 4.238, -4.161), (5.953, 4.3, -3.945), (5.953, 4.337, -3.724), (5.953, 4.35, -3.5), (5.953, 4.35, -0.7062), (5.953, 3.859, -0.126), (5.953, 3.827, -0.08453), (5.953, 3.9, -0.1577), (5.953, 3.807, -0.03629), (5.953, 3.8, 0.01547), (5.953, 4.1, -0.2732), (5.953, 4.333, -0.5768), (5.953, 4.283, -0.4562), (5.953, 4.204, -0.3527), (5.953, 8.301e-07, 4.6), (5.953, 1.475, 4.6), (5.953, 3.8, 4.1), (5.953, 1.475, 5.875), (5.953, 3.425, 4.75), (5.953, 3.774, 4.294), (5.953, 3.7, 4.475), (5.953, 3.58, 4.63), (5.858, 1.271, 4.6), (5.86, 1.276, 5.99), (5.742, 1.078, 4.6), (5.748, 1.087, 6.1), (5.607, 0.8983, 4.6), (5.656, 0.9588, 6.158), (5.55, 0.8325, 6.19), (5.455, 0.7328, 4.6), (5.433, 0.7117, 6.2), (5.287, 0.5839, 4.6), (5.211, 0.5261, 6.2), (5.104, 0.4528, 4.6), (4.966, 0.3713, 6.2), (4.909, 0.3412, 4.6), (4.703, 0.25, 6.2), (4.382, 0.7406, 6.2), (4.288, 0.7117, 6.2), (4.472, 0.7774, 6.197), (4.624, 0.8618, 6.185), (4.759, 0.9671, 6.155), (4.873, 1.087, 6.1), (3.236, 2.623, 5.213), (3.093, 2.461, 4.2), (3.286, 2.667, 4.2), (3.437, 2.772, 5.126), (3.524, 2.818, 4.2), (3.666, 2.873, 5.068), (5.128, 1.8, 5.688), (5.128, 1.8, 4.2), (5.093, 1.52, 4.2), (5.099, 1.545, 5.835), (5.012, 1.303, 5.975), (3.792, 2.905, 4.2), (3.887, 2.919, 5.042), (4.989, 1.258, 4.2), (4.823, 1.03, 4.2), (4.074, 2.923, 4.2), (4.091, 2.922, 5.04), (4.291, 2.888, 5.06), (4.606, 0.8501, 4.2), (4.482, 2.818, 5.1), (4.351, 2.87, 4.2), (4.351, 0.7301, 4.2), (3.907, 0.6791, 6.2), (4.099, 0.6791, 6.2), (4.074, 0.6772, 4.2), (4.657, 2.715, 5.159), (4.606, 2.75, 4.2), (3.792, 0.6949, 4.2), (3.718, 0.7117, 6.2), (4.811, 2.583, 5.236), (4.823, 2.57, 4.2), (4.939, 2.425, 5.327), (3.495, 0.7961, 6.195), (3.524, 0.7821, 4.2), (3.286, 0.9332, 4.2), (3.296, 0.9253, 6.169), (3.209, 1.003, 6.141), (3.133, 1.087, 6.1), (3.093, 1.139, 4.2), (2.975, 1.343, 5.951), (5.036, 2.246, 5.43), (4.989, 2.342, 4.2), (2.957, 1.386, 4.2), (2.891, 1.633, 5.784), (2.887, 1.659, 4.2), (2.887, 1.941, 5.606), (2.887, 1.941, 4.2), (5.099, 2.053, 5.541), (5.093, 2.08, 4.2), (2.956, 2.211, 5.45), (5.121, 1.928, 5.614), (2.957, 2.214, 4.2), (3.073, 2.433, 5.322), (2.961, 0.4041, 4.6), (2.379, 0.8742, 4.6), (2.272, 0.9661, 4.6), (2.003, 1.044, 4.6), (2.143, 1.024, 4.6), (1.863, 1.024, 4.6), (1.735, 0.9661, 4.6), (1.627, 0.8742, 4.6), (2.65, 0.6142, 4.6), (1.356, 0.6142, 4.6), (1.045, 0.4041, 4.6), (3.303, 0.25, 6.2), (3.027, 0.3685, 6.2), (2.77, 0.5233, 6.2), (2.537, 0.7117, 6.2), (2.379, 0.8742, 6.182), (1.701, 0.9431, 6.163), (1.627, 0.8742, 6.182), (1.787, 0.9954, 6.144), (1.883, 1.03, 6.129), (1.984, 1.044, 6.122), (2.086, 1.037, 6.126), (2.185, 1.01, 6.138), (2.275, 0.964, 6.156), (2.33, 0.9228, 6.17), (1.469, 0.7117, 6.2), (1.236, 0.5233, 6.2), (0.9787, 0.3685, 6.2), (0.703, 0.25, 6.2), (-1.039, 0.4041, 4.6), (-1.728, 0.9661, 4.6), (-1.857, 1.024, 4.6), (-1.997, 1.044, 4.6), (-2.137, 1.024, 4.6), (-2.265, 0.9661, 4.6), (-1.35, 0.6142, 4.6), (-1.621, 0.8742, 4.6), (-2.373, 0.8742, 4.6), (-2.644, 0.6142, 4.6), (-2.955, 0.4041, 4.6), (-0.697, 0.25, 6.2), (-0.9726, 0.3685, 6.2), (-1.23, 0.5233, 6.2), (-1.463, 0.7117, 6.2), (-1.621, 0.8742, 6.182), (-2.299, 0.9431, 6.163), (-2.373, 0.8742, 6.182), (-2.213, 0.9954, 6.144), (-2.117, 1.03, 6.129), (-2.016, 1.044, 6.122), (-1.914, 1.037, 6.126), (-1.815, 1.01, 6.138), (-1.725, 0.964, 6.156), (-1.67, 0.9228, 6.17), (-2.531, 0.7117, 6.2), (-2.764, 0.5233, 6.2), (-3.021, 0.3685, 6.2), (-3.297, 0.25, 6.2), (-5.247, 2.618, -4.543), (-5.247, 2.872, -4.357), (-5.247, 3.072, -4.112), (-5.247, 2.325, -4.66), (-5.247, 2.012, -4.7), (-5.247, 3.204, -3.826), (-5.247, 3.26, -3.515), (-5.247, 3.35, -1.8), (-1.247, 3.26, -3.515), (-1.247, 3.35, -1.8), (-1.247, 2.618, -4.543), (-1.247, 2.872, -4.357), (-1.247, 3.072, -4.112), (-1.247, 2.325, -4.66), (-1.247, 2.012, -4.7), (-1.247, 3.204, -3.826), (-1.247, 1.6, -4.7), (-1.247, 1.6, -1.8), (2.753, 3.26, -3.515), (2.753, 3.35, -1.8), (2.753, 2.618, -4.543), (2.753, 2.872, -4.357), (2.753, 3.072, -4.112), (2.753, 2.325, -4.66), (2.753, 2.012, -4.7), (2.753, 3.204, -3.826), (2.753, 1.6, -4.7), (2.753, 1.6, -1.8), (-2.747, 3.072, -4.112), (-2.747, 2.872, -4.357), (-2.747, 2.618, -4.543), (-2.747, 2.325, -4.66), (-2.747, 2.012, -4.7), (-2.747, 3.204, -3.826), (-2.747, 3.26, -3.515), (-2.747, 3.35, -1.8), (-2.497, 3.26, -3.515), (-2.497, 3.35, -1.8), (-2.497, 2.012, -4.7), (-2.497, 3.204, -3.826), (-2.497, 3.072, -4.112), (-2.497, 2.872, -4.357), (-2.497, 2.618, -4.543), (-2.497, 2.325, -4.66), (1.253, 3.26, -3.515), (1.253, 3.35, -1.8), (1.253, 3.072, -4.112), (1.253, 2.872, -4.357), (1.253, 2.618, -4.543), (1.253, 2.325, -4.66), (1.253, 2.012, -4.7), (1.253, 3.204, -3.826), (1.253, 1.6, -1.8), (1.253, 1.6, -4.7), (5.253, 3.26, -3.515), (5.253, 3.35, -1.8), (5.253, 3.072, -4.112), (5.253, 2.872, -4.357), (5.253, 2.618, -4.543), (5.253, 2.325, -4.66), (5.253, 2.012, -4.7), (5.253, 3.204, -3.826), (5.253, 1.6, -1.8), (5.253, 1.6, -4.7), (-2.497, 3.35, -0.3), (1.103, 1.6, -5.4), (1.103, 1.6, -4.7), (-1.097, 1.6, -5.4), (-1.097, 1.6, -4.7), (-1.097, 3.717, -3.79), (-1.097, 3.192, -3.826), (-1.097, 3.248, -3.515), (-1.097, 3.661, -4.002), (-1.097, 2.641, -2.682), (-1.097, 2.51, -3.276), (-1.097, 2.425, -3.133), (-1.097, 3.11, -3.315), (-1.097, 3.059, -3.305), (-1.097, 1.607, -5.348), (-1.097, 1.627, -5.3), (-1.097, 1.659, -5.259), (-1.097, 3.746, -3.574), (-1.097, 1.7, -5.227), (-1.097, 1.748, -5.207), (-1.097, 1.8, -5.2), (-1.097, 3.748, -3.552), (-1.097, 3.753, -3.531), (-1.097, 3.244, -3.463), (-1.097, 2.0, -4.7), (-1.097, 2.218, -5.186), (-1.097, 2.0, -5.2), (-1.097, 3.761, -3.51), (-1.097, 3.227, -3.414), (-1.097, 3.197, -3.371), (-1.097, 2.313, -4.66), (-1.097, 2.641, -5.078), (-1.097, 2.433, -5.146), (-1.097, 4.199, -2.464), (-1.097, 3.157, -3.337), (-1.097, 2.606, -4.543), (-1.097, 2.839, -4.986), (-1.097, 3.889, -1.797), (-1.097, 2.727, -1.035), (-1.097, 3.024, -4.869), (-1.097, 4.171, -1.916), (-1.097, 3.915, -1.297), (-1.097, 3.055, -0.7402), (-1.097, 2.86, -4.357), (-1.097, 3.193, -4.73), (-1.097, 3.343, -4.572), (-1.097, 3.06, -4.112), (-1.097, 3.794, -0.7402), (-1.097, 4.17, -1.22), (-1.097, 3.473, -4.395), (-1.097, 4.196, -0.7112), (-1.097, 4.007, -0.501), (-1.097, 3.807, -0.4905), (-1.097, 4.192, -0.6591), (-1.097, 2.423, -3.215), (-1.097, 2.457, -3.258), (-1.097, 2.437, -3.239), (-1.097, 4.106, -0.533), (-1.097, 4.058, -0.5105), (-1.097, 4.145, -0.5669), (-1.097, 4.175, -0.6099), (-1.097, 2.482, -3.271), (-1.097, 2.416, -3.188), (-1.097, 2.416, -3.16), (-1.097, 3.579, -4.204), (1.103, 3.192, -3.826), (1.103, 3.661, -4.002), (1.103, 3.717, -3.79), (1.103, 3.248, -3.515), (1.103, 2.425, -3.133), (1.103, 2.51, -3.276), (1.103, 2.641, -2.682), (1.103, 3.059, -3.305), (1.103, 3.11, -3.315), (1.103, 1.607, -5.348), (1.103, 3.746, -3.574), (1.103, 1.627, -5.3), (1.103, 1.659, -5.259), (1.103, 1.7, -5.227), (1.103, 1.748, -5.207), (1.103, 1.8, -5.2), (1.103, 3.748, -3.552), (1.103, 3.753, -3.531), (1.103, 2.0, -5.2), (1.103, 2.0, -4.7), (1.103, 3.244, -3.463), (1.103, 2.218, -5.186), (1.103, 3.197, -3.371), (1.103, 3.227, -3.414), (1.103, 3.761, -3.51), (1.103, 2.433, -5.146), (1.103, 2.641, -5.078), (1.103, 2.313, -4.66), (1.103, 4.199, -2.464), (1.103, 2.839, -4.986), (1.103, 2.606, -4.543), (1.103, 3.157, -3.337), (1.103, 2.727, -1.035), (1.103, 3.889, -1.797), (1.103, 3.024, -4.869), (1.103, 4.171, -1.916), (1.103, 3.193, -4.73), (1.103, 2.86, -4.357), (1.103, 3.055, -0.7402), (1.103, 3.915, -1.297), (1.103, 3.343, -4.572), (1.103, 3.06, -4.112), (1.103, 3.794, -0.7402), (1.103, 4.17, -1.22), (1.103, 3.473, -4.395), (1.103, 4.196, -0.7112), (1.103, 3.807, -0.4905), (1.103, 4.007, -0.501), (1.103, 4.192, -0.6591), (1.103, 2.437, -3.239), (1.103, 2.457, -3.258), (1.103, 2.423, -3.215), (1.103, 4.058, -0.5105), (1.103, 4.106, -0.533), (1.103, 4.175, -0.6099), (1.103, 4.145, -0.5669), (1.103, 2.482, -3.271), (1.103, 2.416, -3.188), (1.103, 2.416, -3.16), (1.103, 3.579, -4.204), (0.5129, 4.179, -2.072), (0.3659, 4.185, -2.193), (0.6217, 4.171, -1.916), (0.1915, 4.189, -2.269), (0.003031, 4.19, -2.295), (-0.5069, 4.179, -2.072), (-0.3598, 4.185, -2.193), (-0.1855, 4.189, -2.269), (-0.6156, 4.171, -1.916), (0.5672, 4.064, -1.871), (0.4913, 3.969, -1.83), (0.3967, 3.889, -1.797), (0.4509, 3.895, -1.677), (0.4694, 3.902, -1.547), (0.4509, 3.909, -1.417), (0.3967, 3.915, -1.297), (0.4817, 3.988, -1.275), (0.5522, 4.074, -1.249), (0.6061, 4.17, -1.22), (0.4962, 4.177, -1.074), (0.3521, 4.183, -0.9624), (0.1839, 4.187, -0.8921), (0.003032, 4.188, -0.8682), (-0.1778, 4.187, -0.8921), (-0.3461, 4.183, -0.9624), (-0.4902, 4.177, -1.074), (-0.6001, 4.17, -1.22), (5.103, 1.6, -5.4), (5.103, 1.6, -4.7), (2.903, 1.6, -5.4), (2.903, 1.6, -4.7), (2.903, 2.0, -4.7), (5.103, 2.0, -4.7), (5.103, 3.192, -3.826), (5.103, 3.248, -3.515), (2.903, 3.248, -3.515), (2.903, 3.192, -3.826), (5.103, 3.06, -4.112), (2.903, 3.06, -4.112), (5.103, 2.86, -4.357), (2.903, 2.86, -4.357), (5.103, 2.606, -4.543), (2.903, 2.606, -4.543), (5.103, 2.313, -4.66), (2.903, 2.313, -4.66), (5.103, 3.059, -3.305), (2.903, 3.059, -3.305), (2.903, 3.11, -3.315), (5.103, 3.11, -3.315), (5.103, 3.157, -3.337), (2.903, 3.157, -3.337), (5.103, 3.197, -3.371), (2.903, 3.197, -3.371), (5.103, 3.227, -3.414), (2.903, 3.227, -3.414), (5.103, 3.244, -3.463), (2.903, 3.244, -3.463), (5.103, 2.51, -3.276), (2.903, 2.51, -3.276), (2.903, 2.482, -3.271), (5.103, 2.482, -3.271), (2.903, 2.457, -3.258), (5.103, 2.457, -3.258), (5.103, 2.437, -3.239), (2.903, 2.437, -3.239), (2.903, 2.423, -3.215), (5.103, 2.423, -3.215), (2.903, 2.416, -3.188), (5.103, 2.416, -3.188), (5.103, 2.416, -3.16), (2.903, 2.416, -3.16), (5.103, 2.425, -3.133), (2.903, 2.425, -3.133), (5.103, 2.641, -2.682), (2.903, 2.641, -2.682), (5.103, 2.727, -1.035), (2.903, 2.727, -1.035), (5.103, 3.055, -0.7402), (2.903, 3.055, -0.7402), (5.103, 3.794, -0.7402), (2.903, 3.794, -0.7402), (5.103, 3.807, -0.4905), (2.903, 3.807, -0.4905), (5.103, 4.007, -0.501), (2.903, 4.007, -0.501), (5.103, 4.058, -0.5105), (2.903, 4.058, -0.5105), (5.103, 4.106, -0.533), (2.903, 4.106, -0.533), (5.103, 4.145, -0.5669), (2.903, 4.145, -0.5669), (2.903, 4.175, -0.6099), (5.103, 4.175, -0.6099), (2.903, 4.192, -0.6591), (5.103, 4.192, -0.6591), (2.903, 4.196, -0.7112), (5.103, 4.196, -0.7112), (5.103, 4.17, -1.22), (4.606, 4.17, -1.22), (4.496, 4.177, -1.074), (4.352, 4.183, -0.9624), (4.184, 4.187, -0.8921), (4.003, 4.188, -0.8682), (3.822, 4.187, -0.8921), (3.654, 4.183, -0.9624), (3.51, 4.177, -1.074), (3.4, 4.17, -1.22), (2.903, 4.17, -1.22), (3.454, 4.074, -1.249), (2.903, 3.915, -1.297), (3.524, 3.988, -1.275), (3.609, 3.915, -1.297), (4.482, 3.988, -1.275), (5.103, 3.915, -1.297), (4.397, 3.915, -1.297), (4.552, 4.074, -1.249), (5.103, 3.889, -1.797), (4.397, 3.889, -1.797), (4.451, 3.895, -1.677), (4.469, 3.902, -1.547), (4.451, 3.909, -1.417), (5.103, 4.171, -1.916), (4.622, 4.171, -1.916), (4.567, 4.064, -1.871), (4.491, 3.969, -1.83), (4.513, 4.179, -2.072), (5.103, 4.199, -2.464), (4.366, 4.185, -2.193), (4.192, 4.189, -2.269), (4.003, 4.19, -2.295), (3.493, 4.179, -2.072), (3.64, 4.185, -2.193), (2.903, 4.199, -2.464), (3.815, 4.189, -2.269), (3.384, 4.171, -1.916), (2.903, 4.171, -1.916), (5.103, 3.761, -3.51), (2.903, 3.761, -3.51), (5.103, 3.748, -3.552), (5.103, 3.746, -3.574), (2.903, 3.746, -3.574), (5.103, 3.753, -3.531), (2.903, 3.748, -3.552), (2.903, 3.753, -3.531), (5.103, 3.717, -3.79), (2.903, 3.717, -3.79), (2.903, 3.661, -4.002), (5.103, 3.661, -4.002), (2.903, 3.579, -4.204), (5.103, 3.579, -4.204), (5.103, 3.473, -4.395), (2.903, 3.473, -4.395), (2.903, 3.343, -4.572), (5.103, 3.343, -4.572), (2.903, 3.193, -4.73), (5.103, 3.193, -4.73), (5.103, 3.024, -4.869), (2.903, 3.024, -4.869), (2.903, 2.839, -4.986), (5.103, 2.839, -4.986), (2.903, 2.641, -5.078), (5.103, 2.641, -5.078), (2.903, 2.433, -5.146), (5.103, 2.433, -5.146), (5.103, 2.218, -5.186), (2.903, 2.218, -5.186), (5.103, 2.0, -5.2), (2.903, 2.0, -5.2), (5.103, 1.8, -5.2), (2.903, 1.8, -5.2), (0.2882, 0.7117, 6.2), (0.09901, 0.6791, 6.2), (-0.09294, 0.6791, 6.2), (-0.2821, 0.7117, 6.2), (-0.764, 2.623, 5.213), (-0.9071, 2.461, 4.2), (-0.7141, 2.667, 4.2), (-0.5628, 2.772, 5.126), (-0.476, 2.818, 4.2), (-0.3335, 2.873, 5.068), (1.128, 1.8, 5.688), (1.128, 1.8, 4.2), (1.093, 1.52, 4.2), (1.099, 1.545, 5.835), (1.012, 1.303, 5.975), (-0.2078, 2.905, 4.2), (-0.1125, 2.919, 5.042), (0.873, 1.087, 6.1), (0.9889, 1.258, 4.2), (0.759, 0.9671, 6.155), (0.8231, 1.03, 4.2), (0.07367, 2.923, 4.2), (0.09059, 2.922, 5.04), (0.2909, 2.888, 5.06), (0.6228, 0.8611, 6.185), (0.6058, 0.8501, 4.2), (0.4709, 0.7769, 6.197), (0.4817, 2.818, 5.1), (0.3507, 2.87, 4.2), (0.381, 0.7404, 6.2), (0.3507, 0.7301, 4.2), (0.07367, 0.6772, 4.2), (0.657, 2.715, 5.159), (0.6058, 2.75, 4.2), (-0.2078, 0.6949, 4.2), (0.811, 2.583, 5.236), (0.8231, 2.57, 4.2), (0.9386, 2.425, 5.327), (-0.5054, 0.7965, 6.195), (-0.476, 0.7821, 4.2), (-0.6856, 0.9106, 6.173), (-0.7141, 0.9332, 4.2), (-0.7827, 0.9951, 6.144), (-0.867, 1.087, 6.1), (-0.9071, 1.139, 4.2), (-1.025, 1.343, 5.951), (1.036, 2.246, 5.43), (0.9889, 2.342, 4.2), (-1.043, 1.386, 4.2), (-1.109, 1.633, 5.784), (-1.113, 1.659, 4.2), (-1.113, 1.941, 5.606), (-1.113, 1.941, 4.2), (1.099, 2.053, 5.541), (1.093, 2.08, 4.2), (-1.044, 2.211, 5.45), (1.121, 1.928, 5.614), (-1.043, 2.214, 4.2), (-0.9272, 2.433, 5.322), (-3.712, 0.7117, 6.2), (-3.901, 0.6791, 6.2), (-4.093, 0.6791, 6.2), (-4.282, 0.7117, 6.2), (-4.764, 2.623, 5.213), (-4.907, 2.461, 4.2), (-4.714, 2.667, 4.2), (-4.563, 2.772, 5.126), (-4.476, 2.818, 4.2), (-4.334, 2.873, 5.068), (-2.872, 1.8, 5.688), (-2.872, 1.8, 4.2), (-2.907, 1.52, 4.2), (-2.901, 1.545, 5.835), (-2.988, 1.303, 5.975), (-4.208, 2.905, 4.2), (-4.113, 2.919, 5.042), (-3.127, 1.087, 6.1), (-3.011, 1.258, 4.2), (-3.241, 0.9671, 6.155), (-3.177, 1.03, 4.2), (-3.926, 2.923, 4.2), (-3.909, 2.922, 5.04), (-3.709, 2.888, 5.06), (-3.377, 0.8611, 6.185), (-3.394, 0.8501, 4.2), (-3.529, 0.7769, 6.197), (-3.518, 2.818, 5.1), (-3.649, 2.87, 4.2), (-3.619, 0.7404, 6.2), (-3.649, 0.7301, 4.2), (-3.926, 0.6772, 4.2), (-3.343, 2.715, 5.159), (-3.394, 2.75, 4.2), (-4.208, 0.6949, 4.2), (-3.189, 2.583, 5.236), (-3.177, 2.57, 4.2), (-3.061, 2.425, 5.327), (-4.505, 0.7965, 6.195), (-4.476, 0.7821, 4.2), (-4.686, 0.9106, 6.173), (-4.714, 0.9332, 4.2), (-4.783, 0.9951, 6.144), (-4.867, 1.087, 6.1), (-4.907, 1.139, 4.2), (-5.025, 1.343, 5.951), (-2.964, 2.246, 5.43), (-3.011, 2.342, 4.2), (-5.043, 1.386, 4.2), (-5.109, 1.633, 5.784), (-5.113, 1.659, 4.2), (-5.113, 1.941, 5.606), (-5.113, 1.941, 4.2), (-2.901, 2.053, 5.541), (-2.907, 2.08, 4.2), (-5.044, 2.211, 5.45), (-2.879, 1.928, 5.614), (-5.043, 2.214, 4.2), (-4.927, 2.433, 5.322), (4.603, 0.25, 1.627), (4.603, 0.25, 0.5072), (3.403, 0.25, 1.627), (3.403, 0.25, 0.5072), (4.603, 0.25, -4.424), (4.603, 0.25, -4.735), (3.403, 0.25, -4.424), (3.403, 0.25, -4.735), (0.603, 0.25, 1.627), (0.603, 0.25, 0.5072), (-0.597, 0.25, 1.627), (-0.597, 0.25, 0.5072), (0.603, 0.25, -4.424), (0.603, 0.25, -4.735), (-0.597, 0.25, -4.424), (-0.597, 0.25, -4.735), (-3.397, 0.25, 1.627), (-3.397, 0.25, 0.5072), (-4.597, 0.25, 1.627), (-4.597, 0.25, 0.5072), (-3.397, 0.25, -4.424), (-3.397, 0.25, -4.735), (-4.597, 0.25, -4.424), (-4.597, 0.25, -4.735), (-2.497, 4.35, -3.5), (-2.497, 4.35, -0.7062), (-2.497, 4.204, -0.3527), (-2.497, 4.283, -0.4562), (-2.497, 4.333, -0.5768), (-2.497, 4.337, -3.724), (-2.497, 4.3, -3.945), (-2.497, 4.238, -4.161), (-2.497, 4.152, -4.368), (-2.497, 4.043, -4.564), (-2.497, 3.914, -4.747), (-2.497, 3.764, -4.914), (-2.497, 3.597, -5.064), (-2.497, 3.414, -5.193), (-2.497, 3.218, -5.302), (-2.497, 3.011, -5.388), (-2.497, 2.795, -5.45), (-2.497, 2.574, -5.487), (-0.3907, 3.889, -1.797), (-0.4852, 3.969, -1.83), (-0.5612, 4.064, -1.871), (-0.4633, 3.902, -1.547), (-0.4448, 3.895, -1.677), (-0.3907, 3.915, -1.297), (-0.4448, 3.909, -1.417), (-0.5461, 4.074, -1.249), (-0.4756, 3.988, -1.275), (3.609, 3.889, -1.797), (3.515, 3.969, -1.83), (2.903, 3.889, -1.797), (3.439, 4.064, -1.871), (3.537, 3.902, -1.547), (3.555, 3.895, -1.677), (3.555, 3.909, -1.417), (5.103, 1.607, -5.348), (2.903, 1.607, -5.348), (5.103, 1.627, -5.3), (2.903, 1.627, -5.3), (5.103, 1.659, -5.259), (2.903, 1.659, -5.259), (5.103, 1.7, -5.227), (2.903, 1.7, -5.227), (5.103, 1.748, -5.207), (2.903, 1.748, -5.207), (4.003, 4.718, -2.363), (4.473, 4.517, -2.227), (4.764, 4.564, -1.334), (4.003, 4.304, -2.342), (4.003, 5.222, -2.017), (4.003, 5.087, -2.175), (4.003, 4.593, -0.7821), (4.003, 3.957, -2.116), (4.003, 3.839, -1.944), (4.003, 4.915, -2.294), (3.242, 4.564, -1.334), (4.003, 4.116, -2.252), (4.003, 4.509, -2.38), (3.533, 4.517, -2.227), (-3.997, 4.718, -2.363), (-3.527, 4.517, -2.227), (-3.236, 4.564, -1.334), (-3.997, 4.304, -2.342), (-3.997, 5.222, -2.017), (-3.997, 5.087, -2.175), (-3.997, 4.593, -0.7821), (-3.997, 3.957, -2.116), (-3.997, 3.839, -1.944), (-3.997, 4.915, -2.294), (-4.758, 4.564, -1.334), (-3.997, 4.116, -2.252), (-3.997, 4.509, -2.38), (-4.467, 4.517, -2.227), (0.003031, 4.718, -2.363), (0.4733, 4.517, -2.227), (0.7639, 4.564, -1.334), (0.003031, 4.304, -2.342), (0.003031, 5.222, -2.017), (0.003031, 5.087, -2.175), (0.003032, 4.593, -0.7821), (0.003031, 3.957, -2.116), (0.003032, 3.839, -1.944), (0.003031, 4.915, -2.294), (-0.7578, 4.564, -1.334), (0.003031, 4.116, -2.252), (0.003031, 4.509, -2.38), (-0.4672, 4.517, -2.227)], [], [(0, 1, 2), (3, 0, 4), (0, 2, 4), (5, 3, 6), (3, 4, 6), (7, 5, 8), (5, 6, 8), (9, 7, 10), (7, 8, 10), (9, 10, 11), (12, 9, 13), (9, 11, 13), (12, 13, 14), (15, 2, 1), (16, 2, 15), (17, 18, 19), (20, 17, 19), (20, 19, 21), (22, 20, 23), (20, 21, 23), (24, 22, 25), (22, 23, 25), (26, 24, 27), (24, 25, 27), (28, 26, 29), (26, 27, 29), (15, 28, 16), (28, 29, 16), (30, 31, 32), (33, 30, 32), (33, 34, 35), (33, 32, 34), (36, 37, 38), (18, 17, 36), (39, 18, 36), (40, 39, 36), (41, 40, 36), (42, 41, 36), (43, 44, 45), (46, 45, 42), (46, 42, 36), (46, 43, 45), (47, 36, 38), (47, 46, 36), (48, 49, 50), (51, 52, 49), (51, 49, 48), (53, 47, 54), (53, 46, 47), (55, 52, 51), (56, 53, 54), (57, 58, 52), (57, 52, 55), (59, 54, 60), (59, 56, 54), (61, 58, 57), (62, 59, 60), (63, 34, 58), (63, 58, 61), (64, 60, 32), (64, 62, 60), (65, 34, 63), (31, 64, 32), (35, 34, 65), (53, 66, 67), (53, 67, 46), (68, 69, 70), (71, 72, 68), (73, 68, 70), (73, 71, 68), (74, 75, 76), (74, 76, 77), (74, 77, 73), (78, 79, 74), (78, 74, 73), (80, 81, 78), (66, 70, 82), (66, 73, 70), (66, 78, 73), (66, 80, 78), (83, 67, 66), (83, 66, 82), (84, 83, 82), (85, 67, 83), (86, 84, 82), (87, 86, 82), (88, 67, 85), (89, 90, 91), (89, 91, 67), (89, 67, 88), (92, 87, 82), (93, 87, 92), (94, 87, 93), (95, 93, 96), (95, 94, 93), (97, 98, 94), (99, 97, 94), (99, 94, 95), (100, 101, 102), (100, 102, 103), (104, 103, 105), (104, 100, 103), (106, 105, 107), (106, 104, 105), (108, 107, 109), (108, 106, 107), (110, 109, 111), (110, 111, 112), (110, 108, 109), (113, 112, 114), (113, 110, 112), (115, 114, 96), (115, 113, 114), (93, 115, 96), (88, 42, 45), (89, 88, 45), (90, 45, 44), (90, 89, 45), (91, 44, 43), (91, 90, 44), (67, 43, 46), (67, 91, 43), (41, 42, 85), (42, 88, 85), (116, 117, 118), (119, 116, 118), (120, 119, 121), (119, 118, 121), (122, 120, 14), (123, 122, 14), (120, 121, 14), (124, 123, 13), (123, 14, 13), (125, 124, 11), (124, 13, 11), (126, 125, 10), (125, 11, 10), (126, 10, 8), (127, 122, 123), (128, 127, 123), (128, 123, 124), (129, 128, 125), (128, 124, 125), (130, 129, 126), (129, 125, 126), (131, 130, 132), (130, 126, 132), (133, 131, 134), (131, 132, 134), (135, 133, 136), (133, 134, 136), (137, 138, 139), (140, 137, 139), (141, 142, 143), (141, 143, 140), (141, 139, 144), (141, 140, 139), (135, 144, 145), (135, 141, 144), (127, 135, 145), (128, 135, 127), (133, 135, 128), (129, 133, 128), (130, 131, 133), (130, 133, 129), (146, 147, 148), (146, 149, 147), (150, 151, 152), (150, 152, 149), (150, 149, 146), (153, 154, 155), (153, 155, 151), (153, 151, 150), (156, 157, 154), (156, 154, 153), (158, 157, 156), (159, 158, 156), (160, 159, 156), (161, 159, 160), (162, 161, 160), (163, 160, 164), (163, 162, 160), (165, 163, 164), (166, 164, 167), (166, 165, 164), (168, 166, 167), (169, 168, 167), (170, 169, 167), (144, 170, 171), (144, 171, 172), (173, 170, 144), (173, 169, 170), (174, 144, 175), (176, 175, 144), (176, 144, 139), (177, 144, 174), (178, 144, 177), (178, 173, 144), (179, 173, 178), (179, 180, 181), (179, 181, 173), (142, 141, 182), (143, 142, 183), (142, 182, 183), (140, 143, 184), (143, 183, 184), (137, 140, 185), (140, 184, 185), (138, 137, 186), (137, 185, 186), (138, 186, 187), (139, 138, 188), (138, 187, 188), (139, 188, 176), (189, 190, 191), (192, 189, 191), (192, 193, 194), (192, 191, 193), (145, 195, 196), (122, 127, 145), (120, 122, 145), (119, 120, 145), (116, 119, 145), (197, 116, 145), (198, 199, 200), (201, 200, 197), (201, 197, 145), (201, 198, 200), (202, 145, 196), (202, 201, 145), (203, 204, 205), (206, 207, 204), (206, 204, 203), (208, 202, 209), (208, 201, 202), (210, 207, 206), (211, 208, 209), (212, 213, 207), (212, 207, 210), (214, 209, 215), (214, 211, 209), (216, 213, 212), (217, 214, 215), (218, 193, 213), (218, 213, 216), (219, 215, 191), (219, 217, 215), (220, 193, 218), (190, 219, 191), (194, 193, 220), (116, 197, 117), (197, 221, 117), (222, 223, 224), (225, 222, 224), (226, 225, 224), (48, 227, 224), (48, 224, 223), (228, 229, 227), (50, 227, 48), (50, 228, 227), (230, 225, 226), (231, 232, 230), (233, 226, 229), (233, 229, 228), (233, 230, 226), (37, 233, 38), (37, 231, 230), (37, 230, 233), (234, 235, 236), (234, 237, 235), (238, 239, 240), (238, 241, 242), (238, 242, 239), (229, 243, 227), (229, 244, 243), (229, 245, 244), (246, 234, 236), (229, 247, 245), (229, 248, 247), (229, 249, 248), (250, 246, 236), (251, 236, 252), (251, 250, 236), (253, 254, 255), (253, 255, 249), (256, 257, 258), (253, 249, 229), (256, 252, 257), (256, 251, 252), (259, 260, 261), (259, 261, 254), (259, 254, 253), (262, 263, 241), (262, 258, 263), (262, 241, 238), (264, 265, 260), (262, 256, 258), (266, 238, 267), (264, 260, 259), (266, 262, 238), (268, 265, 264), (269, 262, 266), (270, 267, 271), (272, 273, 268), (270, 266, 267), (272, 268, 264), (274, 273, 272), (275, 274, 272), (276, 270, 271), (276, 277, 270), (278, 274, 275), (279, 277, 276), (280, 276, 281), (280, 279, 276), (282, 279, 280), (283, 284, 285), (286, 280, 287), (288, 289, 282), (288, 282, 280), (288, 280, 286), (240, 284, 283), (240, 239, 290), (240, 290, 284), (240, 283, 291), (240, 291, 292), (293, 278, 275), (293, 275, 235), (237, 293, 235), (294, 295, 270), (295, 296, 270), (296, 297, 270), (294, 270, 277), (298, 299, 266), (299, 300, 266), (297, 301, 270), (301, 298, 270), (298, 266, 270), (302, 303, 304), (304, 303, 305), (304, 305, 306), (304, 306, 307), (304, 307, 308), (308, 309, 279), (309, 310, 279), (310, 311, 279), (311, 294, 279), (294, 277, 279), (308, 279, 304), (312, 313, 314), (313, 312, 315), (302, 313, 303), (313, 315, 303), (316, 317, 318), (313, 316, 319), (316, 318, 319), (313, 319, 320), (313, 320, 314), (321, 322, 323), (324, 321, 323), (325, 326, 327), (326, 328, 327), (328, 329, 327), (224, 330, 226), (324, 323, 331), (330, 332, 226), (332, 333, 226), (333, 334, 226), (334, 335, 226), (335, 336, 226), (324, 331, 337), (324, 337, 338), (336, 339, 340), (341, 324, 338), (339, 342, 340), (226, 336, 340), (343, 344, 345), (344, 341, 345), (346, 347, 348), (341, 338, 345), (342, 346, 348), (340, 342, 348), (343, 345, 349), (327, 329, 349), (347, 350, 351), (329, 352, 349), (352, 343, 349), (353, 327, 316), (327, 349, 316), (348, 347, 351), (351, 350, 354), (316, 349, 355), (354, 356, 357), (358, 353, 313), (353, 316, 313), (351, 354, 357), (357, 356, 359), (357, 359, 360), (358, 313, 361), (313, 302, 361), (360, 359, 362), (361, 302, 304), (363, 361, 364), (361, 304, 364), (364, 304, 365), (366, 367, 368), (369, 364, 370), (365, 371, 372), (364, 365, 372), (370, 364, 372), (368, 367, 325), (373, 326, 325), (367, 373, 325), (374, 368, 325), (375, 374, 325), (360, 362, 376), (321, 360, 376), (321, 376, 322), (224, 227, 243), (330, 224, 243), (332, 330, 243), (332, 243, 244), (333, 332, 245), (334, 333, 245), (332, 244, 245), (335, 334, 247), (334, 245, 247), (335, 247, 248), (336, 335, 249), (335, 248, 249), (249, 255, 336), (336, 255, 339), (234, 331, 323), (234, 246, 331), (237, 323, 322), (237, 234, 323), (293, 322, 376), (293, 237, 322), (278, 376, 362), (278, 362, 359), (278, 293, 376), (274, 278, 359), (273, 359, 356), (273, 356, 354), (273, 274, 359), (268, 273, 354), (265, 354, 350), (265, 268, 354), (260, 350, 347), (260, 347, 346), (260, 265, 350), (261, 260, 346), (254, 346, 342), (254, 261, 346), (255, 342, 339), (255, 254, 342), (337, 331, 246), (338, 337, 250), (337, 246, 250), (338, 250, 251), (345, 338, 256), (338, 251, 256), (349, 345, 262), (345, 256, 262), (377, 349, 378), (355, 349, 379), (349, 377, 379), (378, 349, 380), (380, 349, 381), (382, 383, 262), (383, 384, 262), (384, 381, 262), (382, 262, 385), (385, 262, 269), (381, 349, 262), (316, 355, 379), (316, 379, 386), (316, 386, 387), (316, 387, 317), (300, 388, 266), (388, 389, 266), (389, 385, 266), (385, 269, 266), (390, 101, 100), (390, 100, 104), (104, 106, 92), (390, 104, 92), (92, 106, 108), (92, 108, 110), (92, 110, 113), (92, 113, 115), (92, 115, 93), (391, 392, 101), (390, 391, 101), (391, 82, 392), (392, 82, 48), (48, 82, 70), (48, 70, 51), (392, 48, 393), (393, 48, 223), (394, 393, 395), (393, 223, 396), (395, 393, 396), (396, 223, 203), (223, 397, 206), (203, 223, 206), (396, 203, 398), (398, 203, 147), (399, 400, 401), (400, 398, 401), (398, 147, 401), (401, 147, 402), (147, 149, 403), (402, 147, 403), (404, 405, 406), (405, 401, 407), (406, 405, 407), (401, 402, 407), (407, 408, 409), (406, 407, 409), (410, 407, 411), (410, 408, 407), (412, 413, 414), (412, 414, 408), (412, 408, 410), (415, 416, 417), (415, 417, 413), (415, 413, 412), (418, 419, 416), (418, 416, 415), (420, 419, 418), (421, 420, 418), (422, 421, 418), (423, 421, 422), (424, 423, 422), (425, 422, 426), (425, 424, 422), (427, 425, 426), (428, 426, 429), (428, 427, 426), (430, 428, 429), (431, 430, 429), (432, 431, 429), (433, 432, 434), (433, 434, 435), (436, 432, 433), (436, 431, 432), (437, 433, 438), (439, 438, 433), (439, 433, 440), (441, 433, 437), (442, 433, 441), (442, 436, 433), (443, 436, 442), (443, 444, 445), (443, 445, 436), (446, 447, 448), (446, 448, 449), (446, 449, 450), (446, 450, 451), (446, 451, 440), (446, 440, 433), (452, 433, 453), (452, 446, 433), (454, 452, 453), (455, 454, 456), (455, 452, 454), (457, 456, 458), (457, 459, 455), (457, 455, 456), (447, 446, 460), (448, 447, 461), (447, 460, 461), (449, 448, 462), (448, 461, 462), (450, 449, 463), (449, 462, 463), (450, 463, 464), (450, 464, 465), (451, 450, 466), (450, 465, 466), (451, 466, 467), (451, 467, 468), (451, 468, 469), (451, 469, 470), (440, 451, 471), (451, 470, 471), (440, 471, 472), (440, 472, 439), (454, 473, 474), (454, 474, 475), (456, 454, 476), (454, 475, 476), (456, 476, 477), (456, 477, 478), (456, 478, 479), (458, 456, 480), (456, 479, 480), (458, 480, 481), (458, 481, 482), (457, 458, 483), (458, 482, 483), (459, 457, 484), (457, 483, 484), (455, 459, 485), (459, 484, 485), (452, 455, 486), (455, 485, 486), (487, 488, 489), (490, 487, 489), (490, 491, 492), (490, 489, 491), (453, 493, 494), (473, 454, 453), (495, 473, 453), (496, 495, 453), (497, 496, 453), (498, 497, 453), (499, 500, 501), (502, 501, 498), (502, 498, 453), (502, 499, 501), (503, 453, 494), (503, 502, 453), (402, 504, 505), (403, 506, 504), (403, 504, 402), (507, 503, 508), (507, 502, 503), (509, 506, 403), (510, 507, 508), (511, 512, 506), (511, 506, 509), (513, 508, 514), (513, 510, 508), (515, 512, 511), (516, 513, 514), (517, 491, 512), (517, 512, 515), (518, 514, 489), (518, 516, 514), (519, 491, 517), (488, 518, 489), (492, 491, 519), (394, 520, 393), (520, 521, 393), (395, 396, 522), (396, 523, 522), (400, 524, 398), (524, 525, 398), (526, 399, 527), (399, 401, 527), (528, 529, 405), (404, 528, 405), (409, 530, 531), (531, 532, 533), (409, 531, 534), (531, 533, 534), (535, 536, 537), (538, 535, 537), (534, 538, 537), (537, 539, 540), (534, 537, 540), (540, 541, 542), (406, 409, 543), (409, 534, 543), (540, 542, 543), (534, 540, 543), (543, 544, 545), (406, 543, 545), (406, 545, 546), (545, 544, 547), (406, 546, 548), (406, 548, 549), (547, 544, 550), (551, 552, 553), (544, 551, 553), (550, 544, 553), (406, 549, 554), (554, 549, 555), (555, 549, 556), (557, 555, 558), (555, 556, 558), (556, 559, 560), (556, 560, 561), (558, 556, 561), (562, 555, 557), (562, 557, 563), (564, 563, 565), (564, 562, 563), (566, 565, 567), (566, 567, 568), (566, 564, 565), (569, 568, 570), (569, 566, 568), (571, 570, 572), (571, 569, 570), (573, 572, 574), (573, 571, 572), (575, 574, 576), (575, 573, 574), (529, 575, 576), (577, 578, 570), (579, 577, 570), (580, 570, 568), (580, 579, 570), (581, 568, 567), (581, 580, 568), (582, 567, 565), (582, 581, 567), (583, 584, 585), (586, 583, 585), (586, 585, 587), (588, 586, 587), (589, 590, 591), (592, 589, 591), (593, 592, 591), (588, 587, 594), (595, 588, 594), (582, 593, 596), (593, 591, 596), (581, 582, 597), (582, 596, 597), (595, 594, 598), (599, 595, 598), (600, 599, 598), (580, 581, 601), (579, 580, 601), (581, 597, 601), (602, 600, 603), (600, 598, 603), (577, 579, 604), (578, 577, 604), (579, 601, 604), (605, 606, 607), (606, 578, 607), (578, 604, 607), (608, 602, 609), (602, 603, 609), (605, 607, 610), (611, 605, 610), (612, 608, 613), (614, 612, 613), (608, 609, 613), (615, 611, 616), (611, 610, 616), (615, 616, 617), (618, 615, 617), (619, 618, 617), (620, 619, 617), (620, 617, 621), (622, 620, 621), (623, 614, 624), (614, 613, 624), (622, 621, 625), (626, 622, 625), (626, 625, 627), (628, 626, 627), (628, 627, 629), (630, 623, 631), (632, 628, 629), (633, 630, 631), (623, 624, 631), (589, 633, 590), (632, 629, 634), (633, 631, 590), (635, 632, 634), (635, 634, 584), (583, 635, 584), (610, 625, 621), (610, 621, 617), (610, 617, 616), (604, 610, 607), (634, 629, 627), (634, 627, 625), (601, 610, 604), (597, 625, 610), (597, 634, 625), (597, 610, 601), (585, 584, 634), (587, 585, 634), (590, 596, 591), (631, 594, 587), (631, 597, 596), (631, 634, 597), (631, 587, 634), (631, 596, 590), (603, 598, 594), (609, 631, 624), (609, 603, 594), (609, 594, 631), (613, 609, 624), (547, 550, 441), (550, 442, 441), (526, 527, 636), (637, 638, 639), (638, 640, 639), (639, 641, 642), (637, 639, 642), (637, 642, 643), (644, 637, 645), (637, 643, 645), (526, 636, 524), (636, 644, 646), (644, 645, 646), (524, 636, 646), (524, 646, 525), (527, 647, 648), (636, 648, 649), (636, 527, 648), (644, 649, 650), (644, 636, 649), (637, 650, 651), (637, 644, 650), (652, 653, 643), (654, 652, 642), (652, 643, 642), (655, 654, 641), (656, 655, 641), (654, 642, 641), (657, 656, 639), (656, 641, 639), (658, 657, 640), (657, 639, 640), (659, 658, 638), (660, 659, 638), (658, 640, 638), (651, 660, 637), (660, 638, 637), (643, 653, 661), (645, 661, 662), (645, 643, 661), (646, 662, 663), (646, 645, 662), (525, 663, 664), (525, 646, 663), (522, 523, 665), (666, 667, 668), (666, 668, 669), (666, 669, 670), (671, 672, 673), (672, 666, 673), (666, 670, 673), (671, 673, 674), (522, 665, 520), (665, 671, 675), (671, 674, 675), (520, 665, 675), (520, 675, 521), (523, 676, 677), (665, 677, 678), (665, 523, 677), (671, 678, 679), (671, 665, 678), (672, 679, 680), (672, 671, 679), (681, 682, 673), (683, 681, 670), (681, 673, 670), (684, 683, 669), (685, 684, 669), (683, 670, 669), (686, 685, 668), (685, 669, 668), (687, 686, 667), (686, 668, 667), (688, 687, 666), (689, 688, 666), (687, 667, 666), (680, 689, 672), (689, 666, 672), (673, 682, 690), (674, 690, 691), (674, 673, 690), (675, 691, 692), (675, 674, 691), (521, 692, 693), (521, 675, 692), (95, 558, 561), (99, 95, 561), (97, 561, 560), (97, 560, 559), (97, 99, 561), (98, 97, 559), (94, 559, 556), (94, 98, 559), (394, 395, 520), (395, 522, 520), (569, 554, 566), (554, 569, 571), (566, 554, 564), (528, 554, 573), (554, 571, 573), (564, 554, 562), (528, 573, 575), (562, 554, 555), (528, 575, 529), (82, 391, 390), (82, 390, 92), (694, 695, 696), (697, 694, 696), (698, 697, 696), (698, 696, 699), (698, 699, 700), (228, 698, 233), (698, 700, 233), (233, 700, 701), (700, 47, 701), (54, 47, 700), (701, 47, 38), (701, 38, 233), (698, 228, 50), (49, 698, 50), (697, 49, 52), (697, 698, 49), (694, 58, 34), (694, 52, 58), (694, 697, 52), (695, 34, 32), (695, 694, 34), (696, 695, 32), (699, 32, 60), (699, 696, 32), (700, 60, 54), (700, 699, 60), (702, 202, 703), (209, 202, 702), (704, 705, 706), (707, 704, 706), (708, 707, 706), (708, 706, 709), (708, 709, 702), (710, 708, 711), (708, 702, 711), (711, 702, 703), (703, 202, 196), (703, 196, 711), (708, 710, 205), (204, 708, 205), (707, 204, 207), (707, 708, 204), (704, 213, 193), (704, 207, 213), (704, 707, 207), (705, 193, 191), (705, 704, 193), (706, 705, 191), (709, 191, 215), (709, 706, 191), (702, 215, 209), (702, 709, 215), (712, 503, 713), (508, 503, 712), (714, 715, 716), (717, 714, 716), (718, 717, 716), (718, 716, 719), (718, 719, 712), (720, 718, 721), (718, 712, 721), (721, 712, 713), (713, 503, 494), (713, 494, 721), (718, 720, 505), (504, 718, 505), (717, 504, 506), (717, 718, 504), (714, 512, 491), (714, 506, 512), (714, 717, 506), (715, 491, 489), (715, 714, 491), (716, 715, 489), (719, 489, 514), (719, 716, 489), (712, 514, 508), (712, 719, 514), (722, 723, 724), (722, 724, 725), (722, 725, 726), (727, 722, 726), (728, 727, 726), (230, 726, 225), (230, 728, 726), (729, 728, 230), (730, 728, 731), (731, 728, 729), (230, 232, 729), (232, 731, 729), (222, 225, 726), (222, 726, 732), (727, 730, 733), (727, 733, 734), (727, 728, 730), (722, 727, 734), (723, 734, 735), (723, 722, 734), (724, 735, 736), (724, 736, 737), (724, 723, 735), (725, 724, 737), (726, 737, 732), (726, 725, 737), (167, 738, 170), (170, 738, 739), (740, 741, 742), (740, 742, 743), (740, 743, 744), (745, 740, 744), (738, 745, 744), (746, 744, 747), (746, 738, 744), (739, 738, 746), (746, 171, 739), (171, 170, 739), (148, 747, 744), (148, 744, 146), (745, 167, 164), (745, 164, 160), (745, 738, 167), (740, 745, 160), (741, 160, 156), (741, 740, 160), (742, 156, 153), (742, 153, 150), (742, 741, 156), (743, 742, 150), (744, 150, 146), (744, 743, 150), (429, 748, 432), (432, 748, 749), (750, 751, 752), (750, 752, 753), (750, 753, 754), (755, 750, 754), (748, 755, 754), (756, 754, 757), (756, 748, 754), (749, 748, 756), (756, 434, 749), (434, 432, 749), (411, 757, 410), (757, 754, 410), (748, 429, 426), (755, 426, 422), (755, 748, 426), (750, 422, 418), (750, 755, 422), (751, 750, 418), (752, 418, 415), (752, 415, 412), (752, 751, 418), (753, 752, 412), (754, 412, 410), (754, 753, 412), (231, 37, 758), (37, 36, 758), (148, 147, 759), (747, 148, 759), (760, 747, 759), (761, 759, 147), (203, 761, 147), (710, 762, 761), (205, 761, 203), (205, 710, 761), (746, 760, 762), (746, 747, 760), (172, 171, 746), (711, 762, 710), (711, 172, 746), (711, 746, 762), (195, 711, 196), (195, 172, 711), (763, 764, 765), (763, 766, 764), (767, 768, 769), (767, 770, 771), (767, 771, 768), (762, 772, 761), (762, 773, 772), (762, 774, 773), (775, 763, 765), (762, 776, 774), (762, 777, 776), (762, 778, 777), (779, 775, 765), (780, 765, 781), (780, 779, 765), (782, 783, 784), (782, 784, 778), (785, 786, 787), (782, 778, 762), (785, 781, 786), (785, 780, 781), (788, 789, 790), (788, 790, 783), (788, 783, 782), (791, 792, 770), (791, 787, 792), (791, 770, 767), (793, 794, 789), (791, 785, 787), (795, 767, 796), (793, 789, 788), (795, 791, 767), (797, 794, 793), (798, 791, 795), (799, 796, 800), (801, 802, 797), (799, 795, 796), (801, 797, 793), (803, 802, 801), (804, 803, 801), (805, 799, 800), (805, 806, 799), (807, 803, 804), (808, 806, 805), (809, 805, 810), (809, 808, 805), (811, 808, 809), (812, 813, 814), (815, 809, 816), (817, 818, 811), (817, 811, 809), (817, 809, 815), (769, 813, 812), (769, 768, 819), (769, 819, 813), (769, 812, 820), (769, 820, 821), (822, 807, 804), (822, 804, 764), (766, 822, 764), (823, 824, 825), (826, 823, 825), (827, 828, 829), (828, 830, 829), (830, 831, 829), (759, 832, 760), (826, 825, 833), (832, 834, 760), (834, 835, 760), (835, 836, 760), (836, 837, 760), (837, 838, 760), (826, 833, 839), (826, 839, 840), (838, 841, 842), (843, 826, 840), (841, 844, 842), (760, 838, 842), (845, 846, 847), (846, 843, 847), (848, 849, 850), (843, 840, 847), (844, 848, 850), (842, 844, 850), (845, 847, 851), (829, 831, 851), (849, 852, 853), (831, 854, 851), (854, 845, 851), (855, 829, 856), (829, 851, 856), (850, 849, 853), (853, 852, 857), (856, 851, 858), (857, 859, 860), (861, 855, 862), (855, 856, 862), (853, 857, 860), (860, 859, 863), (860, 863, 864), (861, 862, 865), (862, 866, 865), (864, 863, 867), (865, 866, 868), (869, 865, 870), (865, 868, 870), (870, 868, 871), (872, 873, 874), (875, 870, 876), (871, 877, 878), (870, 871, 878), (876, 870, 878), (874, 873, 827), (879, 828, 827), (873, 879, 827), (880, 874, 827), (881, 880, 827), (864, 867, 882), (823, 864, 882), (823, 882, 824), (832, 759, 761), (832, 761, 772), (834, 832, 773), (832, 772, 773), (835, 834, 774), (836, 835, 774), (834, 773, 774), (837, 836, 776), (836, 774, 776), (837, 776, 777), (838, 837, 778), (837, 777, 778), (838, 778, 841), (778, 784, 841), (763, 833, 825), (763, 825, 824), (763, 775, 833), (766, 763, 824), (822, 824, 882), (822, 766, 824), (807, 882, 867), (807, 867, 863), (807, 822, 882), (803, 807, 863), (802, 863, 859), (802, 859, 857), (802, 803, 863), (797, 802, 857), (794, 857, 852), (794, 852, 849), (794, 797, 857), (789, 794, 849), (790, 849, 848), (790, 848, 844), (790, 789, 849), (783, 790, 844), (784, 844, 841), (784, 783, 844), (839, 833, 775), (839, 775, 779), (840, 839, 780), (839, 779, 780), (847, 840, 785), (840, 780, 785), (851, 847, 791), (847, 785, 791), (883, 851, 884), (858, 851, 885), (851, 883, 885), (884, 851, 886), (886, 851, 887), (888, 889, 791), (889, 890, 791), (890, 887, 791), (888, 791, 891), (891, 791, 798), (887, 851, 791), (856, 858, 885), (856, 885, 892), (856, 892, 893), (856, 893, 894), (856, 894, 895), (862, 856, 896), (856, 895, 896), (862, 896, 897), (862, 897, 898), (899, 862, 898), (862, 899, 900), (866, 862, 901), (862, 900, 901), (866, 901, 868), (868, 901, 902), (868, 902, 903), (868, 903, 904), (868, 904, 905), (905, 906, 808), (906, 907, 808), (907, 908, 808), (908, 909, 808), (909, 806, 808), (905, 808, 868), (816, 870, 875), (816, 809, 870), (815, 875, 876), (815, 876, 878), (815, 816, 875), (817, 878, 877), (817, 815, 878), (818, 817, 877), (811, 877, 871), (811, 818, 877), (808, 871, 868), (808, 811, 871), (869, 870, 810), (870, 809, 810), (865, 869, 805), (869, 810, 805), (861, 865, 805), (800, 861, 805), (855, 861, 800), (855, 800, 796), (829, 855, 767), (855, 796, 767), (827, 829, 769), (829, 767, 769), (819, 828, 879), (819, 879, 873), (819, 768, 828), (813, 819, 873), (814, 873, 872), (814, 872, 874), (814, 813, 873), (812, 814, 874), (820, 874, 880), (820, 880, 881), (820, 812, 874), (821, 881, 827), (821, 820, 881), (769, 821, 827), (830, 828, 768), (830, 768, 771), (830, 771, 770), (831, 830, 770), (854, 831, 770), (845, 854, 792), (854, 770, 792), (846, 845, 787), (845, 792, 787), (846, 787, 786), (843, 846, 781), (826, 843, 781), (846, 786, 781), (826, 781, 765), (823, 826, 765), (864, 823, 764), (823, 765, 764), (864, 764, 804), (860, 864, 801), (853, 860, 801), (864, 804, 801), (850, 853, 793), (853, 801, 793), (850, 793, 788), (842, 850, 782), (850, 788, 782), (762, 760, 782), (760, 842, 782), (172, 195, 144), (195, 145, 144), (411, 407, 910), (757, 411, 910), (911, 757, 910), (912, 910, 407), (402, 912, 407), (720, 913, 912), (505, 912, 402), (505, 720, 912), (756, 911, 913), (756, 757, 911), (435, 434, 756), (721, 913, 720), (721, 756, 913), (493, 721, 494), (493, 435, 756), (493, 756, 721), (913, 911, 914), (911, 915, 914), (916, 917, 918), (916, 918, 919), (920, 916, 921), (922, 920, 921), (916, 919, 921), (922, 921, 923), (924, 922, 925), (922, 923, 925), (926, 924, 927), (915, 926, 927), (924, 925, 927), (915, 927, 914), (928, 929, 930), (931, 928, 930), (932, 931, 933), (931, 930, 933), (934, 932, 935), (932, 933, 935), (936, 934, 937), (934, 935, 937), (938, 936, 939), (936, 937, 939), (917, 938, 918), (938, 939, 918), (928, 940, 929), (940, 941, 929), (942, 940, 943), (942, 941, 940), (944, 943, 945), (944, 945, 946), (944, 942, 943), (947, 944, 946), (948, 946, 949), (948, 947, 946), (950, 949, 951), (950, 951, 952), (950, 948, 949), (953, 952, 954), (953, 950, 952), (955, 953, 954), (954, 956, 957), (954, 957, 955), (956, 958, 959), (956, 959, 957), (958, 960, 961), (958, 961, 959), (960, 962, 963), (961, 960, 963), (962, 964, 963), (964, 965, 963), (964, 966, 965), (966, 967, 965), (967, 966, 968), (969, 968, 970), (969, 967, 968), (971, 970, 972), (971, 969, 970), (973, 971, 972), (974, 972, 975), (974, 973, 972), (976, 975, 977), (976, 974, 975), (978, 977, 979), (978, 976, 977), (980, 981, 979), (979, 981, 982), (979, 982, 983), (979, 983, 984), (979, 984, 985), (985, 986, 978), (986, 987, 978), (987, 988, 978), (988, 989, 978), (989, 990, 978), (985, 978, 979), (989, 991, 992), (991, 993, 992), (993, 994, 992), (989, 992, 990), (995, 996, 997), (996, 995, 998), (980, 996, 981), (996, 998, 981), (999, 1000, 1001), (996, 999, 1002), (999, 1001, 1002), (996, 1002, 1003), (996, 1003, 997), (999, 1004, 1005), (999, 1005, 1006), (999, 1006, 1007), (999, 1007, 1000), (1008, 1009, 1010), (1004, 1009, 1005), (1009, 1008, 1005), (1010, 1009, 1011), (1011, 1009, 1012), (1013, 1014, 1015), (1014, 1016, 1015), (1016, 1012, 1015), (1013, 1015, 1017), (1017, 1015, 1018), (1012, 1009, 1015), (1009, 1019, 1015), (1019, 1020, 1015), (1021, 1022, 1023), (1024, 1021, 1025), (1021, 1023, 1025), (1024, 1025, 1026), (1019, 1024, 1020), (1024, 1026, 1020), (1023, 1022, 1027), (1028, 1023, 1027), (1029, 1027, 1030), (1029, 1028, 1027), (1031, 1030, 1032), (1031, 1032, 1033), (1031, 1029, 1030), (1034, 1031, 1033), (1035, 1033, 1036), (1035, 1034, 1033), (1037, 1036, 1038), (1037, 1038, 1039), (1037, 1035, 1036), (1040, 1037, 1039), (1041, 1039, 1042), (1041, 1040, 1039), (1043, 1042, 1044), (1043, 1041, 1042), (1045, 1044, 1046), (1045, 1046, 1047), (1045, 1043, 1044), (1048, 1047, 1049), (1048, 1045, 1047), (1050, 1048, 1049), (1051, 1052, 1049), (1052, 1050, 1049), (435, 493, 433), (493, 453, 433), (7, 9, 12), (1, 0, 3), (1, 3, 5), (1, 5, 7), (1, 12, 758), (1, 7, 12), (15, 758, 36), (15, 1, 758), (17, 15, 36), (28, 17, 20), (28, 15, 17), (24, 20, 22), (24, 26, 28), (24, 28, 20), (576, 574, 578), (574, 572, 578), (572, 570, 578), (576, 578, 606), (576, 606, 605), (576, 605, 647), (647, 605, 611), (647, 611, 648), (648, 611, 649), (649, 611, 650), (664, 663, 1053), (663, 662, 1053), (662, 661, 1053), (664, 1053, 1054), (664, 1054, 1055), (664, 1055, 676), (676, 1055, 1056), (676, 1056, 677), (677, 1056, 678), (678, 1056, 679), (1057, 1058, 1059), (1060, 1057, 1059), (1060, 1059, 1061), (1062, 1060, 1061), (1063, 1064, 1065), (1066, 1063, 1065), (1067, 1066, 1065), (1062, 1061, 1068), (1069, 1062, 1068), (1070, 1067, 1071), (1067, 1065, 1071), (1072, 1070, 1073), (1070, 1071, 1073), (1069, 1068, 1074), (1075, 1069, 1074), (1076, 1075, 1074), (1077, 1072, 1078), (1079, 1077, 1078), (1072, 1073, 1078), (1080, 1076, 1081), (1076, 1074, 1081), (1082, 1079, 1083), (1053, 1082, 1083), (1079, 1078, 1083), (1055, 1054, 1084), (1054, 1053, 1084), (1053, 1083, 1084), (1085, 1080, 1086), (1080, 1081, 1086), (1055, 1084, 1087), (1056, 1055, 1087), (1088, 1085, 1089), (1090, 1088, 1089), (1085, 1086, 1089), (1091, 1056, 1092), (1093, 1091, 1092), (1056, 1087, 1092), (1093, 1092, 1094), (1095, 1093, 1094), (1096, 1095, 1094), (1096, 1094, 1097), (1098, 1096, 1097), (1099, 1090, 1100), (1090, 1089, 1100), (1098, 1097, 1101), (1102, 1098, 1101), (1102, 1101, 1103), (1104, 1102, 1103), (1104, 1103, 1105), (1106, 1099, 1107), (1108, 1104, 1105), (1109, 1106, 1107), (1099, 1100, 1107), (1063, 1109, 1064), (1108, 1105, 1110), (1109, 1107, 1064), (1111, 1108, 1110), (1111, 1110, 1058), (1057, 1111, 1058), (693, 692, 1112), (692, 691, 1112), (691, 690, 1112), (693, 1112, 1113), (693, 1113, 1114), (693, 1114, 102), (102, 1114, 1115), (102, 1115, 103), (103, 1115, 105), (105, 1115, 107), (1116, 1117, 1118), (1119, 1116, 1118), (1119, 1118, 1120), (1121, 1119, 1120), (1122, 1123, 1124), (1125, 1122, 1124), (1126, 1125, 1124), (1121, 1120, 1127), (1128, 1121, 1127), (1129, 1126, 1130), (1126, 1124, 1130), (1131, 1129, 1132), (1129, 1130, 1132), (1128, 1127, 1133), (1134, 1128, 1133), (1135, 1134, 1133), (1136, 1131, 1137), (1138, 1136, 1137), (1131, 1132, 1137), (1139, 1135, 1140), (1135, 1133, 1140), (1141, 1138, 1142), (1112, 1141, 1142), (1138, 1137, 1142), (1114, 1113, 1143), (1113, 1112, 1143), (1112, 1142, 1143), (1144, 1139, 1145), (1139, 1140, 1145), (1114, 1143, 1146), (1115, 1114, 1146), (1147, 1144, 1148), (1149, 1147, 1148), (1144, 1145, 1148), (1150, 1115, 1151), (1152, 1150, 1151), (1115, 1146, 1151), (1152, 1151, 1153), (1154, 1152, 1153), (1155, 1154, 1153), (1155, 1153, 1156), (1157, 1155, 1156), (1158, 1149, 1159), (1149, 1148, 1159), (1157, 1156, 1160), (1161, 1157, 1160), (1161, 1160, 1162), (1163, 1161, 1162), (1163, 1162, 1164), (1165, 1158, 1166), (1167, 1163, 1164), (1168, 1165, 1166), (1158, 1159, 1166), (1122, 1168, 1123), (1167, 1164, 1169), (1168, 1166, 1123), (1170, 1167, 1169), (1170, 1169, 1117), (1116, 1170, 1117), (1146, 1160, 1156), (1146, 1156, 1153), (1146, 1153, 1151), (1142, 1146, 1143), (1169, 1164, 1162), (1169, 1162, 1160), (1137, 1146, 1142), (1132, 1160, 1146), (1132, 1169, 1160), (1132, 1146, 1137), (1118, 1117, 1169), (1120, 1118, 1169), (1123, 1130, 1124), (1166, 1127, 1120), (1166, 1132, 1130), (1166, 1169, 1132), (1166, 1120, 1169), (1166, 1130, 1123), (1140, 1133, 1127), (1145, 1166, 1159), (1145, 1140, 1127), (1145, 1127, 1166), (1148, 1145, 1159), (529, 576, 527), (576, 647, 527), (529, 1171, 1172), (529, 527, 1173), (1171, 529, 1173), (1172, 1174, 1175), (1175, 1176, 405), (1172, 1175, 405), (1175, 1174, 1177), (405, 1176, 1178), (1178, 1177, 401), (405, 1178, 401), (1172, 405, 529), (1173, 527, 401), (1174, 1173, 401), (1177, 1174, 401), (525, 664, 523), (664, 676, 523), (525, 1179, 1180), (525, 523, 1181), (1179, 525, 1181), (1180, 1182, 1183), (1183, 1184, 398), (1180, 1183, 398), (1183, 1182, 1185), (398, 1184, 1186), (1186, 1185, 396), (398, 1186, 396), (1180, 398, 525), (1181, 523, 396), (1182, 1181, 396), (1185, 1182, 396), (521, 693, 101), (693, 102, 101), (521, 101, 1187), (521, 1187, 1188), (1187, 101, 1189), (1188, 1190, 1191), (1191, 1192, 393), (1188, 1191, 393), (1191, 1190, 1193), (1192, 1194, 392), (1194, 1193, 392), (393, 1192, 392), (1188, 393, 521), (1189, 101, 392), (1190, 1189, 392), (1193, 1190, 392), (107, 1115, 1150), (109, 1150, 1152), (109, 107, 1150), (111, 1152, 1154), (111, 1154, 1155), (111, 109, 1152), (112, 111, 1155), (650, 611, 615), (651, 615, 618), (651, 650, 615), (660, 651, 618), (1082, 1053, 661), (659, 618, 619), (659, 660, 618), (1079, 661, 653), (1079, 1082, 661), (658, 619, 620), (658, 659, 619), (1077, 1079, 653), (657, 658, 620), (656, 657, 620), (1072, 653, 652), (1072, 652, 654), (1072, 1077, 653), (1070, 654, 655), (1070, 655, 656), (1070, 1072, 654), (1070, 656, 620), (679, 1056, 1091), (680, 1091, 1093), (680, 679, 1091), (689, 1093, 1095), (689, 680, 1093), (1141, 1112, 690), (688, 689, 1095), (1138, 690, 682), (1138, 1141, 690), (687, 1095, 1096), (687, 688, 1095), (1136, 1138, 682), (686, 687, 1096), (685, 686, 1096), (1131, 682, 681), (1131, 681, 683), (1131, 1136, 682), (1129, 683, 684), (1129, 684, 685), (1129, 1131, 683), (1129, 685, 1096), (431, 436, 544), (543, 431, 544), (443, 442, 550), (443, 550, 553), (443, 553, 552), (444, 443, 552), (445, 552, 551), (445, 444, 552), (436, 551, 544), (436, 445, 551), (507, 169, 173), (507, 173, 502), (547, 441, 437), (545, 547, 437), (545, 437, 438), (546, 545, 439), (545, 438, 439), (546, 439, 472), (546, 472, 471), (548, 546, 470), (546, 471, 470), (548, 470, 469), (548, 469, 468), (548, 468, 467), (549, 548, 466), (548, 467, 466), (549, 466, 465), (549, 465, 464), (549, 464, 463), (179, 178, 498), (179, 501, 500), (179, 498, 501), (180, 179, 500), (181, 500, 499), (181, 180, 500), (173, 499, 502), (173, 181, 499), (208, 1195, 1196), (208, 1196, 201), (497, 177, 174), (496, 497, 174), (495, 496, 175), (496, 174, 175), (473, 495, 176), (474, 473, 176), (495, 175, 176), (477, 476, 188), (476, 475, 188), (475, 474, 188), (474, 176, 188), (480, 479, 187), (479, 478, 187), (478, 477, 187), (477, 188, 187), (482, 481, 186), (481, 480, 186), (480, 187, 186), (483, 482, 185), (482, 186, 185), (497, 498, 177), (498, 178, 177), (1197, 221, 197), (1197, 197, 200), (1198, 200, 199), (1198, 1197, 200), (1199, 199, 198), (1199, 1198, 199), (1196, 198, 201), (1196, 1199, 198), (40, 41, 85), (18, 39, 83), (39, 40, 83), (40, 85, 83), (19, 18, 84), (18, 83, 84), (23, 21, 86), (21, 19, 86), (19, 84, 86), (25, 23, 87), (23, 86, 87), (430, 431, 543), (430, 543, 542), (430, 542, 541), (428, 430, 541), (427, 541, 540), (427, 540, 539), (427, 428, 541), (425, 427, 539), (424, 539, 537), (424, 537, 536), (424, 425, 539), (423, 536, 535), (423, 424, 536), (421, 423, 535), (420, 535, 538), (420, 421, 535), (419, 538, 534), (419, 420, 538), (416, 534, 533), (416, 419, 534), (417, 533, 532), (417, 532, 531), (417, 416, 533), (413, 417, 531), (414, 531, 530), (414, 413, 531), (408, 530, 409), (408, 414, 530), (169, 507, 510), (168, 510, 513), (168, 169, 510), (166, 168, 513), (165, 516, 518), (165, 513, 516), (165, 166, 513), (163, 165, 518), (162, 488, 487), (162, 518, 488), (162, 163, 518), (161, 487, 490), (161, 162, 487), (159, 161, 490), (158, 490, 492), (158, 159, 490), (157, 519, 517), (157, 492, 519), (157, 158, 492), (154, 157, 517), (155, 515, 511), (155, 517, 515), (155, 154, 517), (151, 511, 509), (151, 155, 511), (152, 151, 509), (149, 509, 403), (149, 152, 509), (80, 53, 56), (80, 66, 53), (81, 56, 59), (81, 80, 56), (78, 59, 62), (78, 81, 59), (79, 62, 64), (79, 78, 62), (74, 31, 30), (74, 64, 31), (74, 79, 64), (75, 74, 30), (76, 30, 33), (76, 75, 30), (77, 33, 35), (77, 76, 33), (73, 35, 65), (73, 77, 35), (71, 63, 61), (71, 65, 63), (71, 73, 65), (72, 61, 57), (72, 71, 61), (68, 72, 57), (69, 57, 55), (69, 68, 57), (70, 55, 51), (70, 69, 55), (1200, 1195, 208), (1200, 211, 214), (1200, 208, 211), (1201, 1200, 214), (1202, 217, 219), (1202, 214, 217), (1202, 1201, 214), (1203, 1202, 219), (1204, 190, 189), (1204, 219, 190), (1204, 1203, 219), (1205, 1204, 189), (1206, 192, 194), (1206, 189, 192), (1206, 1205, 189), (1207, 1206, 194), (1208, 194, 220), (1208, 1207, 194), (1209, 220, 218), (1209, 1208, 220), (1210, 216, 212), (1210, 218, 216), (1210, 1209, 218), (1211, 1210, 212), (1212, 212, 210), (1212, 1211, 212), (397, 210, 206), (397, 1212, 210), (732, 223, 222), (732, 397, 223), (737, 1211, 1212), (737, 1212, 397), (737, 397, 732), (736, 1209, 1210), (736, 1210, 1211), (736, 1211, 737), (735, 1208, 1209), (735, 1209, 736), (1207, 1208, 735), (1206, 1207, 735), (734, 1206, 735), (1205, 1206, 734), (1204, 1205, 734), (1203, 734, 733), (1203, 1204, 734), (1202, 1203, 733), (1201, 733, 730), (1201, 1202, 733), (1200, 1201, 730), (1195, 1200, 730), (731, 1195, 730), (758, 731, 232), (758, 232, 231), (1196, 731, 758), (1196, 1195, 731), (118, 758, 121), (14, 121, 758), (14, 758, 12), (117, 758, 118), (221, 758, 117), (221, 1196, 758), (1197, 1196, 221), (1197, 1198, 1199), (1197, 1199, 1196), (1213, 1214, 795), (1214, 1215, 795), (1215, 891, 795), (891, 798, 795), (1216, 1217, 795), (1217, 1213, 795), (1218, 1219, 799), (1219, 1216, 799), (1216, 795, 799), (909, 1220, 799), (1220, 1221, 799), (1221, 1218, 799), (909, 799, 806), (1222, 1223, 1224), (1223, 1225, 1224), (1225, 1017, 1224), (1017, 1018, 1224), (1226, 1227, 1224), (1227, 1222, 1224), (994, 1228, 992), (1228, 1226, 992), (1226, 1224, 992), (1101, 1097, 1094), (1087, 1094, 1092), (1083, 1087, 1084), (1110, 1105, 1103), (1110, 1103, 1101), (1110, 1101, 1094), (1110, 1094, 1087), (1073, 1083, 1078), (1061, 1059, 1058), (1061, 1058, 1110), (1061, 1110, 1087), (1068, 1061, 1087), (1064, 1071, 1065), (1107, 1071, 1064), (1081, 1074, 1068), (1081, 1087, 1083), (1081, 1068, 1087), (1086, 1107, 1100), (1086, 1073, 1071), (1086, 1083, 1073), (1086, 1081, 1083), (1086, 1071, 1107), (1089, 1086, 1100), (452, 460, 446), (486, 460, 452), (135, 182, 141), (136, 182, 135), (25, 87, 27), (27, 87, 29), (16, 29, 94), (4, 2, 94), (2, 16, 94), (29, 87, 94), (8, 6, 126), (6, 4, 132), (126, 6, 132), (4, 94, 134), (132, 4, 134), (134, 94, 136), (185, 184, 483), (184, 183, 484), (483, 184, 484), (484, 183, 485), (463, 462, 549), (462, 461, 549), (461, 460, 556), (460, 486, 556), (486, 485, 556), (183, 182, 556), (182, 136, 556), (136, 94, 556), (485, 183, 556), (549, 461, 556), (1111, 1057, 1147), (635, 583, 1088), (1161, 1163, 96), (1057, 1060, 1144), (1163, 1167, 96), (1088, 583, 1085), (1167, 95, 96), (583, 586, 1085), (1147, 1057, 1144), (1157, 1161, 114), (612, 558, 608), (1161, 96, 114), (635, 1088, 1090), (1155, 1157, 112), (558, 612, 614), (1157, 114, 112), (1111, 1147, 1149), (1075, 558, 95), (1069, 1075, 95), (608, 558, 602), (1076, 558, 1075), (595, 558, 1076), (1060, 1062, 1139), (1085, 586, 1080), (1144, 1060, 1139), (586, 588, 1080), (557, 558, 623), (635, 1090, 1099), (558, 614, 623), (1108, 1111, 1158), (1111, 1149, 1158), (632, 635, 1099), (602, 558, 600), (1062, 1069, 1135), (557, 623, 630), (1139, 1062, 1135), (1080, 588, 1076), (588, 595, 1076), (1104, 1108, 1165), (632, 1099, 1106), (1108, 1158, 1165), (600, 558, 599), (628, 632, 1106), (557, 630, 633), (1135, 1069, 1134), (599, 558, 595), (1104, 1165, 1168), (628, 1106, 1109), (557, 633, 589), (1102, 1104, 1122), (628, 1109, 1063), (1104, 1168, 1122), (626, 628, 1063), (557, 589, 592), (1098, 1102, 1125), (563, 557, 592), (1102, 1122, 1125), (565, 563, 592), (622, 626, 1066), (626, 1063, 1066), (1098, 1125, 1126), (565, 592, 593), (1096, 1098, 1126), (620, 622, 1067), (622, 1066, 1067), (1096, 1126, 1129), (620, 1067, 1070), (1116, 1119, 95), (565, 593, 582), (1119, 1121, 95), (1121, 1128, 95), (1128, 1134, 95), (1134, 1069, 95), (1116, 95, 1170), (1170, 95, 1167), (404, 406, 554), (404, 554, 528), (400, 399, 524), (399, 526, 524), (1229, 910, 912), (1229, 912, 1230), (1231, 1229, 1232), (1233, 1231, 1232), (1229, 1230, 1232), (1233, 1232, 1234), (1235, 1233, 1236), (1237, 1235, 1236), (1233, 1234, 1236), (1051, 1237, 1238), (1237, 1236, 1238), (1051, 1238, 1052), (916, 1030, 1027), (917, 916, 1027), (954, 940, 956), (940, 928, 956), (928, 931, 956), (910, 1229, 911), (917, 1027, 1022), (1229, 1231, 911), (1231, 1233, 911), (1233, 1235, 911), (1235, 1237, 911), (1237, 1051, 911), (917, 1022, 1021), (917, 1021, 1024), (1051, 1049, 915), (938, 917, 1024), (1049, 1047, 915), (911, 1051, 915), (934, 936, 1019), (936, 938, 1019), (1046, 1044, 926), (938, 1024, 1019), (1047, 1046, 926), (915, 1047, 926), (934, 1019, 1009), (956, 931, 1009), (1044, 1042, 924), (931, 932, 1009), (932, 934, 1009), (958, 956, 999), (956, 1009, 999), (926, 1044, 924), (924, 1042, 1039), (999, 1009, 1004), (1039, 1038, 922), (960, 958, 996), (958, 999, 996), (924, 1039, 922), (922, 1038, 1036), (922, 1036, 920), (960, 996, 962), (996, 980, 962), (920, 1036, 1033), (962, 980, 979), (964, 962, 966), (962, 979, 966), (966, 979, 977), (946, 945, 949), (968, 966, 970), (977, 975, 972), (966, 977, 972), (970, 966, 972), (949, 945, 954), (943, 940, 954), (945, 943, 954), (951, 949, 954), (952, 951, 954), (920, 1033, 1032), (916, 920, 1032), (916, 1032, 1030), (1028, 919, 918), (1028, 1029, 919), (957, 941, 955), (957, 930, 929), (957, 929, 941), (913, 1230, 912), (913, 1232, 1230), (913, 1234, 1232), (1023, 1028, 918), (913, 1236, 1234), (913, 1238, 1236), (913, 1052, 1238), (1025, 1023, 918), (1026, 918, 939), (1026, 1025, 918), (914, 1048, 1050), (914, 1050, 1052), (1020, 937, 935), (914, 1052, 913), (1020, 939, 937), (1020, 1026, 939), (927, 1043, 1045), (927, 1045, 1048), (927, 1048, 914), (1015, 933, 930), (1015, 935, 933), (1015, 930, 957), (925, 1041, 1043), (1015, 1020, 935), (1224, 957, 959), (925, 1043, 927), (1224, 1015, 957), (1040, 1041, 925), (1018, 1015, 1224), (992, 959, 961), (923, 1037, 1040), (992, 1224, 959), (923, 1040, 925), (1035, 1037, 923), (921, 1035, 923), (963, 992, 961), (963, 990, 992), (1034, 1035, 921), (978, 990, 963), (967, 963, 965), (967, 978, 963), (976, 978, 967), (948, 944, 947), (971, 967, 969), (973, 974, 976), (973, 976, 967), (973, 967, 971), (955, 944, 948), (955, 941, 942), (955, 942, 944), (955, 948, 950), (955, 950, 953), (1031, 1034, 921), (1031, 921, 919), (1029, 1031, 919), (229, 226, 253), (226, 340, 253), (321, 324, 236), (360, 321, 235), (321, 236, 235), (357, 360, 275), (360, 235, 275), (357, 275, 272), (351, 357, 264), (357, 272, 264), (348, 351, 259), (351, 264, 259), (340, 348, 253), (348, 259, 253), (328, 242, 241), (329, 328, 241), (352, 329, 263), (329, 241, 263), (343, 352, 258), (352, 263, 258), (344, 343, 257), (343, 258, 257), (341, 344, 252), (324, 341, 252), (344, 257, 252), (324, 252, 236), (328, 326, 239), (328, 239, 242), (239, 326, 373), (290, 239, 373), (284, 373, 367), (284, 290, 373), (285, 367, 366), (285, 284, 367), (283, 366, 368), (283, 285, 366), (291, 368, 374), (291, 283, 368), (292, 374, 375), (292, 375, 325), (292, 291, 374), (240, 292, 325), (325, 327, 240), (327, 238, 240), (327, 353, 238), (353, 267, 238), (353, 358, 271), (353, 271, 267), (358, 361, 276), (271, 358, 276), (361, 363, 276), (363, 281, 276), (363, 364, 281), (364, 280, 281), (280, 364, 369), (287, 369, 370), (287, 280, 369), (286, 287, 370), (288, 370, 372), (288, 372, 371), (288, 286, 370), (289, 288, 371), (282, 371, 365), (282, 289, 371), (279, 365, 304), (279, 282, 365), (1239, 1240, 1241), (1240, 1242, 1241), (1243, 1244, 1245), (1246, 1247, 1245), (1244, 1241, 1245), (1241, 1246, 1245), (1248, 1244, 1249), (1239, 1248, 1249), (1250, 1242, 1249), (1246, 1250, 1249), (1245, 1246, 1249), (1244, 1245, 1249), (1251, 1239, 1252), (1242, 1251, 1252), (1239, 1249, 1252), (1249, 1242, 1252), (1239, 1251, 1240), (1251, 1242, 1240), (1244, 1248, 1241), (1248, 1239, 1241), (1242, 1250, 1241), (1250, 1246, 1241), (1253, 1254, 1255), (1254, 1256, 1255), (1257, 1258, 1259), (1260, 1261, 1259), (1258, 1255, 1259), (1255, 1260, 1259), (1262, 1258, 1263), (1253, 1262, 1263), (1264, 1256, 1263), (1260, 1264, 1263), (1259, 1260, 1263), (1258, 1259, 1263), (1265, 1253, 1266), (1256, 1265, 1266), (1253, 1263, 1266), (1263, 1256, 1266), (1253, 1265, 1254), (1265, 1256, 1254), (1258, 1262, 1255), (1262, 1253, 1255), (1256, 1264, 1255), (1264, 1260, 1255), (1267, 1268, 1269), (1268, 1270, 1269), (1271, 1272, 1273), (1274, 1275, 1273), (1272, 1269, 1273), (1269, 1274, 1273), (1276, 1272, 1277), (1267, 1276, 1277), (1278, 1270, 1277), (1274, 1278, 1277), (1273, 1274, 1277), (1272, 1273, 1277), (1279, 1267, 1280), (1270, 1279, 1280), (1267, 1277, 1280), (1277, 1270, 1280), (1267, 1279, 1268), (1279, 1270, 1268), (1272, 1276, 1269), (1276, 1267, 1269), (1270, 1278, 1269), (1278, 1274, 1269)])
me_part__feature.materials.append(mat_material)
me_part__feature.use_remesh_preserve_volume = False
me_part__feature.use_remesh_preserve_attributes = False
me_part__feature.use_mirror_vertex_groups = False
me_part__feature.update()

# ---- objects
ob_part__feature_001 = bpy.data.objects.new('Part__Feature.001', me_part__feature_001)
ob_part__feature = bpy.data.objects.new('Part__Feature', me_part__feature)
ob_lamp = bpy.data.objects.new('Lamp', light_lamp)

# ---- transforms, parenting, visibility, modifiers, constraints
ob_part__feature_001.location = (0.0, 0.0, 0.0)
ob_part__feature_001.rotation_euler = (1.571, -0.0, 0.0)
ob_part__feature_001.lineart.crease_threshold = 0.0
ob_part__feature.location = (0.0, 0.0, 0.0)
ob_part__feature.rotation_euler = (1.571, -0.0, 0.0)
ob_part__feature.lineart.crease_threshold = 0.0
ob_lamp.location = (4.076, 1.005, 5.904)
ob_lamp.rotation_euler = (0.6503, 0.05522, 1.866)
ob_lamp.lock_rotations_4d = False
ob_lamp.empty_display_type = 'ARROWS'
ob_lamp.color = (0.0, 0.0, 0.0, 0.0)
ob_lamp.lineart.crease_threshold = 0.0

# ---- collection membership
col_collection_1.objects.link(ob_part__feature_001)
col_collection_1.objects.link(ob_part__feature)
col_collection_1.objects.link(ob_lamp)

# ---- scene / render settings (as saved in the file)
scene.frame_start = 1; scene.frame_end = 250; scene.frame_set(1)
scene.render.engine = 'BLENDER_EEVEE_NEXT'
scene.render.resolution_percentage = 50
scene.render.dither_intensity = 0.0
scene.cycles.use_denoising = False
scene.cycles.samples = 128
scene.cycles.sampling_pattern = 'TABULATED_SOBOL'
scene.cycles.light_sampling_threshold = 0.0
scene.cycles.use_adaptive_sampling = False
scene.cycles.use_light_tree = False
scene.cycles.blur_glossy = 0.0
scene.cycles.sample_clamp_indirect = 0.0
scene.view_settings.view_transform = 'Standard'
bpy.context.view_layer.update()

# ---- added for rendering (the .blend has no active camera): camera
cam_auto = bpy.data.cameras.new('AutoCamera')
cam_auto.lens = 50.0
cam_auto.sensor_width = 36.0
cam_auto.clip_end = 1000.0
ob_auto_camera = bpy.data.objects.new('AutoCamera', cam_auto)
scene.collection.objects.link(ob_auto_camera)
ob_auto_camera.location = (17.0359, -20.7895, 14.9624)
ob_auto_camera.rotation_euler = (1.09748, -7.21219e-08, 0.694738)
scene.camera = ob_auto_camera
bpy.context.view_layer.update()
